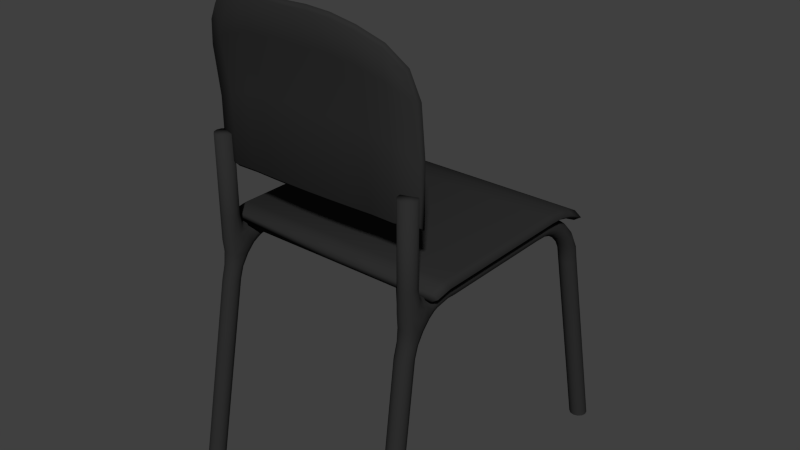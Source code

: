 # Source: Chair.blend  (saved by Blender 2.73.0; exported with 4.5.12 LTS)
import bpy
from mathutils import Matrix  # noqa: F401  (used for matrix-valued properties, if any)

bpy.ops.wm.read_factory_settings(use_empty=True)
scene = bpy.context.scene
scene.name = 'Scene'

# ---- collections
col_collection_1 = bpy.data.collections.new('Collection 1'); scene.collection.children.link(col_collection_1)

# ---- materials (node trees are filled in below, after node groups)
mat_material_001 = bpy.data.materials.new('Material.001')
mat_material_001.alpha_threshold = 0.0
mat_material_001.use_transparent_shadow = False
mat_material_001.diffuse_color = (0.02721, 0.02721, 0.02721, 1.0)
mat_material_001.roughness = 0.5

# ---- material node trees

# ---- world
world_world = bpy.data.worlds.new('World'); scene.world = world_world
world_world.color = (0.05088, 0.05088, 0.05088)
world_world.use_sun_shadow = False
world_world.sun_shadow_jitter_overblur = 0.0
world_world.cycles.sampling_method = 'MANUAL'
world_world.cycles.sample_map_resolution = 256

# ---- meshes
me_circle = bpy.data.meshes.new('Circle')
me_circle.from_pydata([(-0.2491, -1.522e-05, -0.3412), (-0.2587, -1.522e-05, -0.3387), (-0.2656, -1.522e-05, -0.3317), (-0.2681, -1.522e-05, -0.3222), (-0.2654, -1.522e-05, -0.3128), (-0.2585, -1.522e-05, -0.306), (-0.2491, -1.522e-05, -0.3035), (-0.2398, -1.522e-05, -0.306), (-0.233, -1.522e-05, -0.3128), (-0.2304, -1.522e-05, -0.3222), (-0.2329, -1.522e-05, -0.3316), (-0.2397, -1.522e-05, -0.3386), (-0.2227, 0.3985, -0.2888), (-0.2322, 0.3985, -0.2862), (-0.239, 0.3988, -0.2793), (-0.2415, 0.3994, -0.2699), (-0.239, 0.4002, -0.2605), (-0.2321, 0.4008, -0.2536), (-0.2227, 0.4011, -0.251), (-0.2133, 0.4011, -0.2535), (-0.2064, 0.4007, -0.2604), (-0.2039, 0.4, -0.2699), (-0.2064, 0.3994, -0.2793), (-0.2133, 0.3988, -0.2862), (-0.2222, 0.4344, -0.2821), (-0.2317, 0.4338, -0.2796), (-0.2387, 0.4321, -0.2728), (-0.2412, 0.4299, -0.2636), (-0.2386, 0.4278, -0.2545), (-0.2318, 0.4263, -0.2479), (-0.2225, 0.4258, -0.2454), (-0.2131, 0.4263, -0.2479), (-0.2062, 0.4278, -0.2545), (-0.2036, 0.4299, -0.2636), (-0.206, 0.4321, -0.2728), (-0.2128, 0.4338, -0.2796), (-0.2205, 0.4666, -0.2666), (-0.2303, 0.4653, -0.2643), (-0.2375, 0.462, -0.2582), (-0.2402, 0.4574, -0.2499), (-0.2378, 0.453, -0.2417), (-0.231, 0.4499, -0.2356), (-0.2217, 0.4487, -0.2334), (-0.2123, 0.4499, -0.2356), (-0.2054, 0.453, -0.2417), (-0.2026, 0.4574, -0.2499), (-0.2048, 0.462, -0.2582), (-0.2114, 0.4653, -0.2643), (-0.2177, 0.4936, -0.2433), (-0.2272, 0.4919, -0.2414), (-0.234, 0.487, -0.2364), (-0.2375, 0.4805, -0.2296), (-0.2356, 0.4741, -0.2227), (-0.2291, 0.4695, -0.2177), (-0.22, 0.4678, -0.2159), (-0.2104, 0.4695, -0.2177), (-0.2033, 0.4741, -0.2227), (-0.2, 0.4805, -0.2296), (-0.2013, 0.487, -0.2364), (-0.2082, 0.4919, -0.2414), (-0.2177, 0.5138, -0.2138), (-0.2272, 0.5116, -0.2125), (-0.234, 0.5056, -0.2089), (-0.2365, 0.4975, -0.2039), (-0.2339, 0.4896, -0.199), (-0.227, 0.4838, -0.1953), (-0.2177, 0.4817, -0.194), (-0.2084, 0.4838, -0.1953), (-0.2015, 0.4896, -0.199), (-0.1989, 0.4975, -0.2039), (-0.2013, 0.5056, -0.2089), (-0.2082, 0.5116, -0.2125), (-0.2177, 0.5256, -0.1801), (-0.2272, 0.5231, -0.1794), (-0.234, 0.5164, -0.1774), (-0.2365, 0.5073, -0.1747), (-0.2339, 0.4984, -0.172), (-0.227, 0.4919, -0.17), (-0.2177, 0.4895, -0.1692), (-0.2084, 0.4919, -0.17), (-0.2015, 0.4984, -0.172), (-0.1989, 0.5073, -0.1747), (-0.2013, 0.5164, -0.1774), (-0.2082, 0.5231, -0.1794), (-0.2177, 0.5282, -0.1437), (-0.2271, 0.5257, -0.1438), (-0.234, 0.5188, -0.1439), (-0.2365, 0.5094, -0.144), (-0.234, 0.5, -0.1441), (-0.2271, 0.4931, -0.1442), (-0.2177, 0.4906, -0.1442), (-0.2083, 0.4931, -0.1442), (-0.2014, 0.5, -0.1441), (-0.1989, 0.5094, -0.144), (-0.2014, 0.5188, -0.1439), (-0.2083, 0.5257, -0.1438), (-0.2177, 0.5282, 0.1213), (-0.2271, 0.5257, 0.1213), (-0.234, 0.5188, 0.1214), (-0.2365, 0.5094, 0.1213), (-0.234, 0.5001, 0.1212), (-0.2271, 0.4932, 0.1211), (-0.2177, 0.4906, 0.121), (-0.2082, 0.4932, 0.1211), (-0.2014, 0.5001, 0.1212), (-0.1989, 0.5094, 0.1213), (-0.2014, 0.5188, 0.1214), (-0.2083, 0.5257, 0.1213), (-0.2177, 0.5283, 0.1557), (-0.2272, 0.5259, 0.155), (-0.2341, 0.5192, 0.1528), (-0.2365, 0.5102, 0.1498), (-0.2339, 0.5013, 0.1466), (-0.2271, 0.4949, 0.1442), (-0.2177, 0.4925, 0.1432), (-0.2083, 0.4949, 0.1442), (-0.2015, 0.5013, 0.1466), (-0.1989, 0.5102, 0.1498), (-0.2013, 0.5192, 0.1528), (-0.2082, 0.5259, 0.155), (-0.2177, 0.5207, 0.1881), (-0.2272, 0.5177, 0.1888), (-0.2341, 0.5117, 0.1884), (-0.2365, 0.5038, 0.1847), (-0.2339, 0.496, 0.1773), (-0.2271, 0.4904, 0.17), (-0.2177, 0.4884, 0.1667), (-0.2083, 0.4904, 0.17), (-0.2015, 0.496, 0.1773), (-0.1989, 0.5038, 0.1847), (-0.2013, 0.5117, 0.1884), (-0.2082, 0.5177, 0.1888), (-0.2177, 0.5048, 0.2572), (-0.2272, 0.5048, 0.2547), (-0.2341, 0.5048, 0.2478), (-0.2365, 0.4904, 0.2049), (-0.2339, 0.4843, 0.1982), (-0.2271, 0.4799, 0.1915), (-0.2177, 0.4783, 0.1882), (-0.2083, 0.4799, 0.1915), (-0.2015, 0.4843, 0.1982), (-0.1989, 0.4904, 0.2049), (-0.2013, 0.5048, 0.2478), (-0.2082, 0.5048, 0.2547), (-0.2177, 0.4796, 0.2541), (-0.2272, 0.4784, 0.2518), (-0.2341, 0.4752, 0.2456), (-0.2365, 0.471, 0.2235), (-0.2339, 0.4669, 0.215), (-0.2271, 0.4641, 0.2087), (-0.2177, 0.4631, 0.2063), (-0.2083, 0.4641, 0.2087), (-0.2015, 0.4669, 0.215), (-0.1989, 0.471, 0.2235), (-0.2013, 0.4752, 0.2456), (-0.2082, 0.4784, 0.2518), (-0.2177, 0.4507, 0.2572), (-0.2272, 0.4502, 0.2547), (-0.2341, 0.4487, 0.2478), (-0.2365, 0.4468, 0.2385), (-0.2339, 0.4451, 0.2293), (-0.2271, 0.444, 0.2224), (-0.2177, 0.4436, 0.2199), (-0.2083, 0.444, 0.2224), (-0.2015, 0.4451, 0.2293), (-0.1989, 0.4468, 0.2385), (-0.2013, 0.4487, 0.2478), (-0.2082, 0.4502, 0.2547), (-0.2177, 0.4179, 0.266), (-0.2272, 0.418, 0.2634), (-0.234, 0.4186, 0.2564), (-0.2365, 0.4195, 0.2469), (-0.2339, 0.4204, 0.2375), (-0.2271, 0.4213, 0.2305), (-0.2177, 0.4216, 0.228), (-0.2083, 0.4214, 0.2305), (-0.2014, 0.4206, 0.2375), (-0.1989, 0.4197, 0.2469), (-0.2014, 0.4188, 0.2564), (-0.2082, 0.4182, 0.2634), (-0.2297, 0.0008908, 0.336), (-0.2392, 0.0008908, 0.3335), (-0.2461, 0.0008908, 0.3264), (-0.2485, 0.0008908, 0.3169), (-0.2459, 0.0008908, 0.3075), (-0.239, 0.0008908, 0.3007), (-0.2297, 0.0008908, 0.2982), (-0.2203, 0.0008908, 0.3007), (-0.2135, 0.0008908, 0.3076), (-0.2109, 0.0008908, 0.3169), (-0.2133, 0.0008908, 0.3264), (-0.2202, 0.0008908, 0.3334), (-0.2177, 0.7234, 0.2572), (-0.2272, 0.7234, 0.2547), (-0.2341, 0.7234, 0.2478), (-0.2365, 0.7234, 0.2385), (-0.2339, 0.7234, 0.2293), (-0.2271, 0.7234, 0.2224), (-0.2177, 0.7234, 0.2199), (-0.2083, 0.7234, 0.2224), (-0.2015, 0.7234, 0.2293), (-0.1989, 0.7234, 0.2385), (-0.2013, 0.7234, 0.2478), (-0.2082, 0.7234, 0.2547), (-0.1989, 0.5168, 0.2337), (-0.2015, 0.5244, 0.225), (-0.2082, 0.5323, 0.2186), (-0.2175, 0.5341, 0.2161), (-0.2269, 0.5326, 0.2183), (-0.2339, 0.5251, 0.2246), (-0.2368, 0.5176, 0.2332), (-0.2082, 0.5266, 0.2061), (-0.2177, 0.5292, 0.2078), (-0.2013, 0.5126, 0.2033), (-0.1989, 0.4999, 0.1934), (-0.2015, 0.4927, 0.1855), (-0.2083, 0.4874, 0.1773), (-0.2177, 0.4855, 0.1731), (-0.2271, 0.4874, 0.1773), (-0.2339, 0.4927, 0.1855), (-0.2365, 0.4999, 0.1934), (-0.2341, 0.5125, 0.2034), (-0.2272, 0.5265, 0.2061), (-0.2414, 0.4976, 0.2264), (-0.194, 0.4976, 0.2264), (-0.2082, 0.5294, 0.2123), (-0.2353, 0.4731, 0.2345), (-0.2001, 0.4731, 0.2345), (-0.2353, 0.4477, 0.2432), (-0.2001, 0.4477, 0.2432), (-0.2353, 0.419, 0.2517), (-0.2001, 0.4192, 0.2517), (-0.2473, 0.0008908, 0.3217), (-0.2121, 0.0008908, 0.3216), (-0.2176, 0.5317, 0.2119), (-0.2271, 0.5295, 0.2122), (-0.234, 0.5188, 0.214), (-0.2376, 0.5088, 0.2133), (-0.2014, 0.5185, 0.2142), (-0.1979, 0.5084, 0.2136), (-0.1989, 0.5572, 0.2385), (-0.2015, 0.5572, 0.2293), (-0.2083, 0.5572, 0.2224), (-0.2177, 0.5572, 0.2199), (-0.2271, 0.5572, 0.2224), (-0.2339, 0.5572, 0.2293), (-0.2365, 0.5572, 0.2385), (-0.2272, 0.5572, 0.2547), (-0.2177, 0.5572, 0.2572), (-0.2013, 0.5572, 0.2478), (-0.2082, 0.5572, 0.2547), (-0.2341, 0.5572, 0.2478), (-0.2421, 0.5015, -0.2511), (-0.2421, 0.5173, -0.2189), (-0.2421, 0.5265, -0.184), (-0.2421, 0.5285, -0.1461), (-0.2421, 0.5285, 0.1353), (-0.2421, 0.5286, 0.1712), (-0.2419, 0.5229, 0.2064), (-0.2418, 0.5112, -0.2581), (0.0, 0.5172, -0.2189), (0.0, 0.5264, -0.184), (0.0, 0.5284, -0.1461), (-0.242, 0.5228, -0.2519), (-0.242, 0.539, -0.2203), (-0.2421, 0.5483, -0.1845), (-0.2421, 0.5504, -0.1462), (-0.2421, 0.5504, 0.1353), (-0.2421, 0.5505, 0.1715), (-0.2419, 0.544, 0.2066), (0.0, 0.5111, -0.2582), (0.0, 0.5229, -0.2519), (0.0, 0.539, -0.2203), (0.0, 0.5505, 0.1353), (0.0, 0.5506, 0.1715), (0.0, 0.5335, 0.2072), (-0.2571, 0.5334, 0.2063), (-0.2574, 0.5396, 0.1713), (-0.2574, 0.5395, 0.1353), (-0.2574, 0.5395, -0.1461), (-0.2574, 0.5375, -0.1843), (-0.2574, 0.5282, -0.2197), (-0.2572, 0.5121, -0.2513), (-0.2174, 0.9376, 0.2467), (-0.2315, 0.6693, 0.2251), (-0.04839, 0.6731, 0.2465), (-0.09416, 0.6724, 0.2442), (-0.1399, 0.6707, 0.24), (-0.1857, 0.6693, 0.239), (-0.1857, 0.9737, 0.2633), (-0.1399, 0.9946, 0.2746), (-0.09416, 1.006, 0.2805), (-0.04839, 1.01, 0.2833), (-0.2315, 0.8863, 0.2365), (0.0, 0.9459, 0.2757), (-0.1857, 0.9169, 0.2577), (-0.1399, 0.9338, 0.2673), (-0.09416, 0.943, 0.2725), (-0.04839, 0.946, 0.2751), (-0.2151, 0.9389, 0.233), (-0.2292, 0.6693, 0.2113), (0.0, 1.011, 0.2704), (0.0, 0.6733, 0.2335), (-0.04617, 0.6731, 0.2328), (-0.09194, 0.6724, 0.2305), (-0.1377, 0.6708, 0.2262), (-0.1835, 0.6693, 0.2254), (-0.1835, 0.9754, 0.2496), (-0.1377, 0.9963, 0.2609), (-0.09194, 1.008, 0.2668), (-0.04617, 1.011, 0.2696), (-0.2292, 0.8863, 0.2223), (0.0, 0.9468, 0.2621), (-0.1835, 0.918, 0.244), (-0.1377, 0.9348, 0.2536), (-0.09194, 0.944, 0.2588), (-0.04617, 0.9468, 0.2614), (0.0, 0.6661, 0.2409), (-0.2357, 0.6621, 0.2173), (-0.2357, 0.8878, 0.228), (-0.09205, 1.014, 0.275), (-0.04417, 1.018, 0.2779), (-0.1399, 1.002, 0.2687), (-0.1878, 0.98, 0.2569), (-0.2209, 0.9421, 0.2394), (-0.1399, 0.6635, 0.2332), (-0.1878, 0.6621, 0.2323), (-0.09205, 0.6652, 0.2377), (-0.04417, 0.6659, 0.2401), (-0.1857, 0.8072, 0.2424), (-0.1399, 0.8191, 0.2458), (-0.09416, 0.8256, 0.2508), (-0.04839, 0.8277, 0.2533), (-0.2315, 0.7857, 0.2253), (-0.1835, 0.808, 0.2287), (-0.1377, 0.8198, 0.2321), (-0.09194, 0.8263, 0.237), (-0.04617, 0.8283, 0.2395), (-0.2292, 0.7857, 0.2113), (0.0, 0.8283, 0.2403), (-0.2357, 0.7846, 0.217), (0.2491, -1.522e-05, -0.3412), (0.2587, -1.522e-05, -0.3387), (0.2656, -1.522e-05, -0.3317), (0.2681, -1.522e-05, -0.3222), (0.2654, -1.522e-05, -0.3128), (0.2585, -1.522e-05, -0.306), (0.2491, -1.522e-05, -0.3035), (0.2398, -1.522e-05, -0.306), (0.233, -1.522e-05, -0.3128), (0.2304, -1.522e-05, -0.3222), (0.2329, -1.522e-05, -0.3316), (0.2397, -1.522e-05, -0.3386), (0.2227, 0.3985, -0.2888), (0.2322, 0.3985, -0.2862), (0.239, 0.3988, -0.2793), (0.2415, 0.3994, -0.2699), (0.239, 0.4002, -0.2605), (0.2321, 0.4008, -0.2536), (0.2227, 0.4011, -0.251), (0.2133, 0.4011, -0.2535), (0.2064, 0.4007, -0.2604), (0.2039, 0.4, -0.2699), (0.2064, 0.3994, -0.2793), (0.2133, 0.3988, -0.2862), (0.2222, 0.4344, -0.2821), (0.2317, 0.4338, -0.2796), (0.2387, 0.4321, -0.2728), (0.2412, 0.4299, -0.2636), (0.2386, 0.4278, -0.2545), (0.2318, 0.4263, -0.2479), (0.2225, 0.4258, -0.2454), (0.2131, 0.4263, -0.2479), (0.2062, 0.4278, -0.2545), (0.2036, 0.4299, -0.2636), (0.206, 0.4321, -0.2728), (0.2128, 0.4338, -0.2796), (0.2205, 0.4666, -0.2666), (0.2303, 0.4653, -0.2643), (0.2375, 0.462, -0.2582), (0.2402, 0.4574, -0.2499), (0.2378, 0.453, -0.2417), (0.231, 0.4499, -0.2356), (0.2217, 0.4487, -0.2334), (0.2123, 0.4499, -0.2356), (0.2054, 0.453, -0.2417), (0.2026, 0.4574, -0.2499), (0.2048, 0.462, -0.2582), (0.2114, 0.4653, -0.2643), (0.2177, 0.4936, -0.2433), (0.2272, 0.4919, -0.2414), (0.234, 0.487, -0.2364), (0.2375, 0.4805, -0.2296), (0.2356, 0.4741, -0.2227), (0.2291, 0.4695, -0.2177), (0.22, 0.4678, -0.2159), (0.2104, 0.4695, -0.2177), (0.2033, 0.4741, -0.2227), (0.2, 0.4805, -0.2296), (0.2013, 0.487, -0.2364), (0.2082, 0.4919, -0.2414), (0.2177, 0.5138, -0.2138), (0.2272, 0.5116, -0.2125), (0.234, 0.5056, -0.2089), (0.2365, 0.4975, -0.2039), (0.2339, 0.4896, -0.199), (0.227, 0.4838, -0.1953), (0.2177, 0.4817, -0.194), (0.2084, 0.4838, -0.1953), (0.2015, 0.4896, -0.199), (0.1989, 0.4975, -0.2039), (0.2013, 0.5056, -0.2089), (0.2082, 0.5116, -0.2125), (0.2177, 0.5256, -0.1801), (0.2272, 0.5231, -0.1794), (0.234, 0.5164, -0.1774), (0.2365, 0.5073, -0.1747), (0.2339, 0.4984, -0.172), (0.227, 0.4919, -0.17), (0.2177, 0.4895, -0.1692), (0.2084, 0.4919, -0.17), (0.2015, 0.4984, -0.172), (0.1989, 0.5073, -0.1747), (0.2013, 0.5164, -0.1774), (0.2082, 0.5231, -0.1794), (0.2177, 0.5282, -0.1437), (0.2271, 0.5257, -0.1438), (0.234, 0.5188, -0.1439), (0.2365, 0.5094, -0.144), (0.234, 0.5, -0.1441), (0.2271, 0.4931, -0.1442), (0.2177, 0.4906, -0.1442), (0.2083, 0.4931, -0.1442), (0.2014, 0.5, -0.1441), (0.1989, 0.5094, -0.144), (0.2014, 0.5188, -0.1439), (0.2083, 0.5257, -0.1438), (0.2177, 0.5282, 0.1213), (0.2271, 0.5257, 0.1213), (0.234, 0.5188, 0.1214), (0.2365, 0.5094, 0.1213), (0.234, 0.5001, 0.1212), (0.2271, 0.4932, 0.1211), (0.2177, 0.4906, 0.121), (0.2082, 0.4932, 0.1211), (0.2014, 0.5001, 0.1212), (0.1989, 0.5094, 0.1213), (0.2014, 0.5188, 0.1214), (0.2083, 0.5257, 0.1213), (0.2177, 0.5283, 0.1557), (0.2272, 0.5259, 0.155), (0.2341, 0.5192, 0.1528), (0.2365, 0.5102, 0.1498), (0.2339, 0.5013, 0.1466), (0.2271, 0.4949, 0.1442), (0.2177, 0.4925, 0.1432), (0.2083, 0.4949, 0.1442), (0.2015, 0.5013, 0.1466), (0.1989, 0.5102, 0.1498), (0.2013, 0.5192, 0.1528), (0.2082, 0.5259, 0.155), (0.2177, 0.5207, 0.1881), (0.2272, 0.5177, 0.1888), (0.2341, 0.5117, 0.1884), (0.2365, 0.5038, 0.1847), (0.2339, 0.496, 0.1773), (0.2271, 0.4904, 0.17), (0.2177, 0.4884, 0.1667), (0.2083, 0.4904, 0.17), (0.2015, 0.496, 0.1773), (0.1989, 0.5038, 0.1847), (0.2013, 0.5117, 0.1884), (0.2082, 0.5177, 0.1888), (0.2177, 0.5048, 0.2572), (0.2272, 0.5048, 0.2547), (0.2341, 0.5048, 0.2478), (0.2365, 0.4904, 0.2049), (0.2339, 0.4843, 0.1982), (0.2271, 0.4799, 0.1915), (0.2177, 0.4783, 0.1882), (0.2083, 0.4799, 0.1915), (0.2015, 0.4843, 0.1982), (0.1989, 0.4904, 0.2049), (0.2013, 0.5048, 0.2478), (0.2082, 0.5048, 0.2547), (0.2177, 0.4796, 0.2541), (0.2272, 0.4784, 0.2518), (0.2341, 0.4752, 0.2456), (0.2365, 0.471, 0.2235), (0.2339, 0.4669, 0.215), (0.2271, 0.4641, 0.2087), (0.2177, 0.4631, 0.2063), (0.2083, 0.4641, 0.2087), (0.2015, 0.4669, 0.215), (0.1989, 0.471, 0.2235), (0.2013, 0.4752, 0.2456), (0.2082, 0.4784, 0.2518), (0.2177, 0.4507, 0.2572), (0.2272, 0.4502, 0.2547), (0.2341, 0.4487, 0.2478), (0.2365, 0.4468, 0.2385), (0.2339, 0.4451, 0.2293), (0.2271, 0.444, 0.2224), (0.2177, 0.4436, 0.2199), (0.2083, 0.444, 0.2224), (0.2015, 0.4451, 0.2293), (0.1989, 0.4468, 0.2385), (0.2013, 0.4487, 0.2478), (0.2082, 0.4502, 0.2547), (0.2177, 0.4179, 0.266), (0.2272, 0.418, 0.2634), (0.234, 0.4186, 0.2564), (0.2365, 0.4195, 0.2469), (0.2339, 0.4204, 0.2375), (0.2271, 0.4213, 0.2305), (0.2177, 0.4216, 0.228), (0.2083, 0.4214, 0.2305), (0.2014, 0.4206, 0.2375), (0.1989, 0.4197, 0.2469), (0.2014, 0.4188, 0.2564), (0.2082, 0.4182, 0.2634), (0.2297, 0.0008908, 0.336), (0.2392, 0.0008908, 0.3335), (0.2461, 0.0008908, 0.3264), (0.2485, 0.0008908, 0.3169), (0.2459, 0.0008908, 0.3075), (0.239, 0.0008908, 0.3007), (0.2297, 0.0008908, 0.2982), (0.2203, 0.0008908, 0.3007), (0.2135, 0.0008908, 0.3076), (0.2109, 0.0008908, 0.3169), (0.2133, 0.0008908, 0.3264), (0.2202, 0.0008908, 0.3334), (0.2177, 0.7234, 0.2572), (0.2272, 0.7234, 0.2547), (0.2341, 0.7234, 0.2478), (0.2365, 0.7234, 0.2385), (0.2339, 0.7234, 0.2293), (0.2271, 0.7234, 0.2224), (0.2177, 0.7234, 0.2199), (0.2083, 0.7234, 0.2224), (0.2015, 0.7234, 0.2293), (0.1989, 0.7234, 0.2385), (0.2013, 0.7234, 0.2478), (0.2082, 0.7234, 0.2547), (0.1989, 0.5168, 0.2337), (0.2015, 0.5244, 0.225), (0.2082, 0.5323, 0.2186), (0.2175, 0.5341, 0.2161), (0.2269, 0.5326, 0.2183), (0.2339, 0.5251, 0.2246), (0.2368, 0.5176, 0.2332), (0.2082, 0.5266, 0.2061), (0.2177, 0.5292, 0.2078), (0.2013, 0.5126, 0.2033), (0.1989, 0.4999, 0.1934), (0.2015, 0.4927, 0.1855), (0.2083, 0.4874, 0.1773), (0.2177, 0.4855, 0.1731), (0.2271, 0.4874, 0.1773), (0.2339, 0.4927, 0.1855), (0.2365, 0.4999, 0.1934), (0.2341, 0.5125, 0.2034), (0.2272, 0.5265, 0.2061), (0.2414, 0.4976, 0.2264), (0.194, 0.4976, 0.2264), (0.2082, 0.5294, 0.2123), (0.2353, 0.4731, 0.2345), (0.2001, 0.4731, 0.2345), (0.2353, 0.4477, 0.2432), (0.2001, 0.4477, 0.2432), (0.2353, 0.419, 0.2517), (0.2001, 0.4192, 0.2517), (0.2473, 0.0008908, 0.3217), (0.2121, 0.0008908, 0.3216), (0.2176, 0.5317, 0.2119), (0.2271, 0.5295, 0.2122), (0.234, 0.5188, 0.214), (0.2376, 0.5088, 0.2133), (0.2014, 0.5185, 0.2142), (0.1979, 0.5084, 0.2136), (0.1989, 0.5572, 0.2385), (0.2015, 0.5572, 0.2293), (0.2083, 0.5572, 0.2224), (0.2177, 0.5572, 0.2199), (0.2271, 0.5572, 0.2224), (0.2339, 0.5572, 0.2293), (0.2365, 0.5572, 0.2385), (0.2272, 0.5572, 0.2547), (0.2177, 0.5572, 0.2572), (0.2013, 0.5572, 0.2478), (0.2082, 0.5572, 0.2547), (0.2341, 0.5572, 0.2478), (0.2421, 0.5015, -0.2511), (0.2421, 0.5173, -0.2189), (0.2421, 0.5265, -0.184), (0.2421, 0.5285, -0.1461), (0.2421, 0.5285, 0.1353), (0.2421, 0.5286, 0.1712), (0.2419, 0.5229, 0.2064), (0.2418, 0.5112, -0.2581), (0.0, 0.5014, -0.251), (0.0, 0.5284, 0.1353), (0.0, 0.5285, 0.1711), (0.0, 0.5226, 0.2056), (0.242, 0.5228, -0.2519), (0.242, 0.539, -0.2203), (0.2421, 0.5483, -0.1845), (0.2421, 0.5504, -0.1462), (0.0, 0.5484, -0.1846), (0.0, 0.5505, -0.1462), (0.0, 0.5443, 0.2062), (0.2421, 0.5504, 0.1353), (0.2421, 0.5505, 0.1715), (0.2419, 0.544, 0.2066), (0.0, 1.009, 0.284), (0.0, 0.6733, 0.2473), (0.2571, 0.5334, 0.2063), (0.2574, 0.5396, 0.1713), (0.2574, 0.5395, 0.1353), (0.2574, 0.5395, -0.1461), (0.2574, 0.5375, -0.1843), (0.2574, 0.5282, -0.2197), (0.2572, 0.5121, -0.2513), (0.2174, 0.9376, 0.2467), (0.2315, 0.6693, 0.2251), (0.04839, 0.6731, 0.2465), (0.09416, 0.6724, 0.2442), (0.1399, 0.6707, 0.24), (0.1857, 0.6693, 0.239), (0.1857, 0.9737, 0.2633), (0.1399, 0.9946, 0.2746), (0.09416, 1.006, 0.2805), (0.04839, 1.01, 0.2833), (0.2315, 0.8863, 0.2365), (0.1857, 0.9169, 0.2577), (0.1399, 0.9338, 0.2673), (0.09416, 0.943, 0.2725), (0.04839, 0.946, 0.2751), (0.2151, 0.9389, 0.233), (0.2292, 0.6693, 0.2113), (0.04617, 0.6731, 0.2328), (0.09194, 0.6724, 0.2305), (0.1377, 0.6708, 0.2262), (0.1835, 0.6693, 0.2254), (0.1835, 0.9754, 0.2496), (0.1377, 0.9963, 0.2609), (0.09194, 1.008, 0.2668), (0.04617, 1.011, 0.2696), (0.2292, 0.8863, 0.2223), (0.1835, 0.918, 0.244), (0.1377, 0.9348, 0.2536), (0.0, 1.017, 0.2787), (0.09194, 0.944, 0.2588), (0.04617, 0.9468, 0.2614), (0.2357, 0.6621, 0.2173), (0.2357, 0.8878, 0.228), (0.0, 0.8276, 0.2539), (0.09205, 1.014, 0.275), (0.04417, 1.018, 0.2779), (0.1399, 1.002, 0.2687), (0.1878, 0.98, 0.2569), (0.2209, 0.9421, 0.2394), (0.1399, 0.6635, 0.2332), (0.1878, 0.6621, 0.2323), (0.09205, 0.6652, 0.2377), (0.04417, 0.6659, 0.2401), (0.1857, 0.8072, 0.2424), (0.1399, 0.8191, 0.2458), (0.09416, 0.8256, 0.2508), (0.04839, 0.8277, 0.2533), (0.2315, 0.7857, 0.2253), (0.1835, 0.808, 0.2287), (0.1377, 0.8198, 0.2321), (0.09194, 0.8263, 0.237), (0.04617, 0.8283, 0.2395), (0.2292, 0.7857, 0.2113), (0.2357, 0.7846, 0.217)], [], [(11, 0, 12, 23), (10, 11, 23, 22), (9, 10, 22, 21), (8, 9, 21, 20), (7, 8, 20, 19), (6, 7, 19, 18), (5, 6, 18, 17), (4, 5, 17, 16), (3, 4, 16, 15), (2, 3, 15, 14), (1, 2, 14, 13), (0, 1, 13, 12), (23, 12, 24, 35), (22, 23, 35, 34), (21, 22, 34, 33), (20, 21, 33, 32), (19, 20, 32, 31), (18, 19, 31, 30), (17, 18, 30, 29), (16, 17, 29, 28), (15, 16, 28, 27), (14, 15, 27, 26), (13, 14, 26, 25), (12, 13, 25, 24), (35, 24, 36, 47), (34, 35, 47, 46), (33, 34, 46, 45), (32, 33, 45, 44), (31, 32, 44, 43), (30, 31, 43, 42), (29, 30, 42, 41), (28, 29, 41, 40), (27, 28, 40, 39), (26, 27, 39, 38), (25, 26, 38, 37), (24, 25, 37, 36), (47, 36, 48, 59), (46, 47, 59, 58), (45, 46, 58, 57), (44, 45, 57, 56), (43, 44, 56, 55), (42, 43, 55, 54), (41, 42, 54, 53), (40, 41, 53, 52), (39, 40, 52, 51), (38, 39, 51, 50), (37, 38, 50, 49), (36, 37, 49, 48), (59, 48, 60, 71), (58, 59, 71, 70), (57, 58, 70, 69), (56, 57, 69, 68), (55, 56, 68, 67), (54, 55, 67, 66), (53, 54, 66, 65), (52, 53, 65, 64), (51, 52, 64, 63), (50, 51, 63, 62), (49, 50, 62, 61), (48, 49, 61, 60), (71, 60, 72, 83), (70, 71, 83, 82), (69, 70, 82, 81), (68, 69, 81, 80), (67, 68, 80, 79), (66, 67, 79, 78), (65, 66, 78, 77), (64, 65, 77, 76), (63, 64, 76, 75), (62, 63, 75, 74), (61, 62, 74, 73), (60, 61, 73, 72), (83, 72, 84, 95), (82, 83, 95, 94), (81, 82, 94, 93), (80, 81, 93, 92), (79, 80, 92, 91), (78, 79, 91, 90), (77, 78, 90, 89), (76, 77, 89, 88), (75, 76, 88, 87), (74, 75, 87, 86), (73, 74, 86, 85), (72, 73, 85, 84), (95, 84, 96, 107), (94, 95, 107, 106), (93, 94, 106, 105), (92, 93, 105, 104), (91, 92, 104, 103), (90, 91, 103, 102), (89, 90, 102, 101), (88, 89, 101, 100), (87, 88, 100, 99), (86, 87, 99, 98), (85, 86, 98, 97), (84, 85, 97, 96), (107, 96, 108, 119), (106, 107, 119, 118), (105, 106, 118, 117), (104, 105, 117, 116), (103, 104, 116, 115), (102, 103, 115, 114), (101, 102, 114, 113), (100, 101, 113, 112), (99, 100, 112, 111), (98, 99, 111, 110), (97, 98, 110, 109), (96, 97, 109, 108), (119, 108, 120, 131), (118, 119, 131, 130), (117, 118, 130, 129), (116, 117, 129, 128), (115, 116, 128, 127), (114, 115, 127, 126), (113, 114, 126, 125), (112, 113, 125, 124), (111, 112, 124, 123), (110, 111, 123, 122), (109, 110, 122, 121), (108, 109, 121, 120), (225, 206, 205, 238), (225, 234, 207, 206), (234, 235, 208, 207), (215, 214, 141, 140), (216, 215, 140, 139), (217, 216, 139, 138), (218, 217, 138, 137), (219, 218, 137, 136), (220, 219, 136, 135), (235, 222, 221, 236), (236, 221, 220, 237), (223, 134, 210, 237), (143, 132, 144, 155), (142, 143, 155, 154), (224, 142, 154, 227), (140, 141, 153, 152), (139, 140, 152, 151), (138, 139, 151, 150), (137, 138, 150, 149), (136, 137, 149, 148), (135, 136, 148, 147), (223, 135, 147, 226), (133, 134, 146, 145), (132, 133, 145, 144), (155, 144, 156, 167), (154, 155, 167, 166), (227, 154, 166, 229), (152, 153, 165, 164), (151, 152, 164, 163), (150, 151, 163, 162), (149, 150, 162, 161), (148, 149, 161, 160), (147, 148, 160, 159), (226, 147, 159, 228), (145, 146, 158, 157), (144, 145, 157, 156), (167, 156, 168, 179), (166, 167, 179, 178), (229, 166, 178, 231), (164, 165, 177, 176), (163, 164, 176, 175), (162, 163, 175, 174), (161, 162, 174, 173), (160, 161, 173, 172), (159, 160, 172, 171), (228, 159, 171, 230), (157, 158, 170, 169), (156, 157, 169, 168), (179, 168, 180, 191), (178, 179, 191, 190), (231, 178, 190, 233), (176, 177, 189, 188), (175, 176, 188, 187), (174, 175, 187, 186), (173, 174, 186, 185), (172, 173, 185, 184), (171, 172, 184, 183), (230, 171, 183, 232), (169, 170, 182, 181), (168, 169, 181, 180), (247, 248, 192, 193), (250, 249, 202, 203), (240, 241, 200, 201), (241, 242, 199, 200), (242, 243, 198, 199), (243, 244, 197, 198), (244, 245, 196, 197), (245, 246, 195, 196), (130, 131, 211, 213), (248, 250, 203, 192), (131, 120, 212, 211), (249, 240, 201, 202), (246, 251, 194, 195), (251, 247, 193, 194), (129, 130, 213, 214), (128, 129, 214, 215), (127, 128, 215, 216), (126, 127, 216, 217), (125, 126, 217, 218), (124, 125, 218, 219), (123, 124, 219, 220), (122, 123, 220, 221), (121, 122, 221, 222), (120, 121, 222, 212), (239, 214, 213, 238), (224, 239, 204, 142), (211, 225, 238, 213), (211, 212, 234, 225), (212, 222, 235, 234), (208, 235, 236, 209), (209, 236, 237, 210), (135, 223, 237, 220), (141, 224, 227, 153), (134, 223, 226, 146), (153, 227, 229, 165), (146, 226, 228, 158), (165, 229, 231, 177), (158, 228, 230, 170), (177, 231, 233, 189), (170, 230, 232, 182), (204, 239, 238, 205), (141, 214, 239, 224), (133, 132, 248, 247), (143, 142, 249, 250), (204, 205, 241, 240), (205, 206, 242, 241), (206, 207, 243, 242), (207, 208, 244, 243), (208, 209, 245, 244), (209, 210, 246, 245), (132, 143, 250, 248), (142, 204, 240, 249), (210, 134, 251, 246), (134, 133, 247, 251), (255, 254, 261, 262), (254, 253, 260, 261), (259, 252, 282, 263), (268, 274, 273, 267), (264, 272, 271, 263), (263, 271, 270, 259), (277, 268, 267, 278), (279, 266, 265, 280), (281, 264, 263, 282), (276, 269, 268, 277), (278, 267, 266, 279), (280, 265, 264, 281), (257, 277, 278, 256), (255, 279, 280, 254), (253, 281, 282, 252), (258, 276, 277, 257), (256, 278, 279, 255), (254, 280, 281, 253), (193, 192, 203, 202, 201, 200, 199, 198, 197, 196, 195, 194), (600, 605, 623, 593), (293, 295, 289, 283), (295, 296, 290, 289), (296, 297, 291, 290), (297, 298, 292, 291), (333, 329, 295, 293), (329, 330, 296, 295), (330, 331, 297, 296), (331, 332, 298, 297), (316, 310, 301, 312), (311, 299, 307, 313), (313, 307, 308, 314), (314, 308, 309, 315), (315, 309, 310, 316), (337, 316, 312, 339), (338, 311, 313, 334), (334, 313, 314, 335), (335, 314, 315, 336), (336, 315, 316, 337), (340, 319, 311, 338), (320, 321, 310, 309), (322, 320, 309, 308), (323, 322, 308, 307), (324, 323, 307, 299), (325, 326, 306, 305), (327, 325, 305, 304), (328, 327, 304, 303), (317, 328, 303, 302), (326, 318, 300, 306), (319, 324, 299, 311), (333, 293, 319, 340), (291, 292, 321, 320), (290, 291, 320, 322), (289, 290, 322, 323), (283, 289, 323, 324), (287, 288, 326, 325), (286, 287, 325, 327), (285, 286, 327, 328), (604, 275, 276, 258), (270, 601, 252, 259), (288, 284, 318, 326), (293, 283, 324, 319), (275, 611, 269, 276), (284, 288, 329, 333), (288, 287, 330, 329), (287, 286, 331, 330), (286, 285, 332, 331), (303, 337, 339, 302), (300, 338, 334, 306), (306, 334, 335, 305), (305, 335, 336, 304), (304, 336, 337, 303), (318, 340, 338, 300), (284, 333, 340, 318), (342, 354, 355, 343), (341, 353, 354, 342), (343, 355, 356, 344), (344, 356, 357, 345), (345, 357, 358, 346), (346, 358, 359, 347), (347, 359, 360, 348), (348, 360, 361, 349), (349, 361, 362, 350), (350, 362, 363, 351), (351, 363, 364, 352), (352, 364, 353, 341), (354, 366, 367, 355), (353, 365, 366, 354), (355, 367, 368, 356), (356, 368, 369, 357), (357, 369, 370, 358), (358, 370, 371, 359), (359, 371, 372, 360), (360, 372, 373, 361), (361, 373, 374, 362), (362, 374, 375, 363), (363, 375, 376, 364), (364, 376, 365, 353), (366, 378, 379, 367), (365, 377, 378, 366), (367, 379, 380, 368), (368, 380, 381, 369), (369, 381, 382, 370), (370, 382, 383, 371), (371, 383, 384, 372), (372, 384, 385, 373), (373, 385, 386, 374), (374, 386, 387, 375), (375, 387, 388, 376), (376, 388, 377, 365), (378, 390, 391, 379), (377, 389, 390, 378), (379, 391, 392, 380), (380, 392, 393, 381), (381, 393, 394, 382), (382, 394, 395, 383), (383, 395, 396, 384), (384, 396, 397, 385), (385, 397, 398, 386), (386, 398, 399, 387), (387, 399, 400, 388), (388, 400, 389, 377), (390, 402, 403, 391), (389, 401, 402, 390), (391, 403, 404, 392), (392, 404, 405, 393), (393, 405, 406, 394), (394, 406, 407, 395), (395, 407, 408, 396), (396, 408, 409, 397), (397, 409, 410, 398), (398, 410, 411, 399), (399, 411, 412, 400), (400, 412, 401, 389), (402, 414, 415, 403), (401, 413, 414, 402), (403, 415, 416, 404), (404, 416, 417, 405), (405, 417, 418, 406), (406, 418, 419, 407), (407, 419, 420, 408), (408, 420, 421, 409), (409, 421, 422, 410), (410, 422, 423, 411), (411, 423, 424, 412), (412, 424, 413, 401), (414, 426, 427, 415), (413, 425, 426, 414), (415, 427, 428, 416), (416, 428, 429, 417), (417, 429, 430, 418), (418, 430, 431, 419), (419, 431, 432, 420), (420, 432, 433, 421), (421, 433, 434, 422), (422, 434, 435, 423), (423, 435, 436, 424), (424, 436, 425, 413), (426, 438, 439, 427), (425, 437, 438, 426), (427, 439, 440, 428), (428, 440, 441, 429), (429, 441, 442, 430), (430, 442, 443, 431), (431, 443, 444, 432), (432, 444, 445, 433), (433, 445, 446, 434), (434, 446, 447, 435), (435, 447, 448, 436), (436, 448, 437, 425), (438, 450, 451, 439), (437, 449, 450, 438), (439, 451, 452, 440), (440, 452, 453, 441), (441, 453, 454, 442), (442, 454, 455, 443), (443, 455, 456, 444), (444, 456, 457, 445), (445, 457, 458, 446), (446, 458, 459, 447), (447, 459, 460, 448), (448, 460, 449, 437), (450, 462, 463, 451), (449, 461, 462, 450), (451, 463, 464, 452), (452, 464, 465, 453), (453, 465, 466, 454), (454, 466, 467, 455), (455, 467, 468, 456), (456, 468, 469, 457), (457, 469, 470, 458), (458, 470, 471, 459), (459, 471, 472, 460), (460, 472, 461, 449), (565, 483, 545, 580), (469, 556, 555, 470), (467, 558, 557, 468), (500, 512, 513, 501), (498, 510, 511, 499), (520, 532, 521, 509), (572, 574, 531, 519), (516, 528, 529, 517), (514, 526, 527, 515), (464, 561, 560, 465), (461, 553, 563, 462), (463, 562, 561, 464), (561, 476, 477, 560), (576, 577, 562, 563), (591, 544, 543, 590), (560, 477, 478, 559), (559, 478, 479, 558), (558, 479, 480, 557), (557, 480, 481, 556), (556, 481, 482, 555), (575, 548, 549, 576), (509, 521, 522, 510), (566, 547, 548, 575), (566, 579, 546, 547), (478, 490, 491, 479), (477, 489, 490, 478), (584, 539, 538, 585), (479, 491, 492, 480), (480, 492, 493, 481), (481, 493, 494, 482), (565, 568, 495, 483), (483, 495, 496, 484), (484, 496, 485, 473), (582, 541, 540, 583), (564, 578, 551, 475), (577, 578, 561, 562), (492, 504, 505, 493), (491, 503, 504, 492), (589, 533, 544, 591), (493, 505, 506, 494), (568, 570, 507, 495), (495, 507, 508, 496), (496, 508, 497, 485), (473, 485, 486, 474), (474, 486, 487, 475), (586, 537, 536, 587), (564, 567, 488, 476), (476, 488, 489, 477), (570, 572, 519, 507), (505, 517, 518, 506), (592, 535, 534, 588), (507, 519, 520, 508), (508, 520, 509, 497), (485, 497, 498, 486), (486, 498, 499, 487), (567, 569, 500, 488), (488, 500, 501, 489), (590, 543, 542, 581), (489, 501, 502, 490), (490, 502, 503, 491), (484, 591, 590, 483), (550, 586, 587, 551), (482, 494, 568, 565), (494, 506, 570, 568), (506, 518, 572, 570), (518, 530, 574, 572), (545, 546, 579, 580), (474, 588, 589, 473), (502, 514, 515, 503), (473, 589, 591, 484), (503, 515, 516, 504), (547, 583, 584, 548), (475, 592, 588, 474), (501, 513, 514, 502), (569, 571, 512, 500), (497, 509, 510, 498), (519, 531, 532, 520), (517, 529, 530, 518), (515, 527, 528, 516), (513, 525, 526, 514), (512, 524, 525, 513), (571, 573, 524, 512), (510, 522, 523, 511), (549, 550, 577, 576), (552, 566, 575, 553), (552, 554, 579, 566), (468, 557, 556, 469), (466, 559, 558, 467), (465, 560, 559, 466), (462, 563, 562, 463), (580, 579, 554, 555), (581, 542, 541, 582), (588, 534, 533, 589), (585, 538, 537, 586), (583, 540, 539, 584), (472, 552, 553, 461), (471, 554, 552, 472), (470, 555, 554, 471), (587, 536, 535, 592), (553, 575, 576, 563), (550, 551, 578, 577), (545, 581, 582, 546), (548, 584, 585, 549), (476, 561, 578, 564), (475, 487, 567, 564), (487, 499, 569, 567), (499, 511, 571, 569), (511, 523, 573, 571), (482, 565, 580, 555), (549, 585, 586, 550), (546, 582, 583, 547), (483, 590, 581, 545), (551, 587, 592, 475), (618, 619, 612, 613), (649, 650, 645, 639), (621, 622, 606, 607), (635, 630, 631, 636), (667, 635, 636, 668), (650, 651, 646, 645), (595, 594, 622, 621), (636, 631, 632, 637), (668, 636, 637, 669), (634, 624, 630, 635), (671, 634, 635, 667), (534, 535, 536, 537, 538, 539, 540, 541, 542, 543, 544, 533), (637, 632, 633, 638), (669, 637, 638, 670), (504, 516, 517, 505), (265, 609, 272, 264), (651, 653, 647, 646), (653, 654, 648, 647), (676, 672, 650, 649), (266, 610, 609, 265), (625, 655, 677, 671), (629, 667, 668, 628), (627, 669, 670, 626), (640, 644, 672, 676), (267, 273, 610, 266), (673, 674, 653, 651), (674, 675, 654, 653), (677, 676, 649, 656), (658, 647, 648, 659), (269, 611, 274, 268), (663, 643, 644, 664), (666, 641, 642, 665), (664, 644, 640, 655), (671, 677, 656, 634), (627, 665, 663, 628), (629, 664, 655, 625), (253, 252, 601, 260), (256, 255, 262, 602), (626, 666, 665, 627), (632, 658, 659, 633), (661, 645, 646, 660), (656, 649, 639, 662), (631, 660, 658, 632), (624, 662, 661, 630), (257, 256, 602, 603), (662, 639, 645, 661), (628, 663, 664, 629), (630, 661, 660, 631), (643, 642, 674, 673), (655, 640, 676, 677), (628, 668, 669, 627), (642, 641, 675, 674), (258, 257, 603, 604), (298, 294, 615, 292), (332, 657, 294, 298), (321, 652, 301, 310), (616, 285, 328, 317), (292, 615, 652, 321), (285, 616, 657, 332), (672, 673, 651, 650), (644, 643, 673, 672), (660, 646, 647, 658), (634, 656, 662, 624), (665, 642, 643, 663), (625, 671, 667, 629), (596, 595, 621, 620), (594, 593, 623, 622), (598, 597, 619, 618), (619, 620, 608, 612), (617, 618, 613, 614), (622, 623, 605, 606), (599, 598, 618, 617), (620, 621, 607, 608), (597, 596, 620, 619), (613, 612, 273, 274), (606, 605, 271, 272), (596, 262, 261, 595), (605, 600, 270, 271), (654, 312, 301, 648), (675, 339, 312, 654), (670, 638, 294, 657), (607, 606, 272, 609), (612, 608, 610, 273), (594, 260, 601, 593), (659, 648, 301, 652), (604, 599, 617, 275), (616, 317, 666, 626), (317, 302, 641, 666), (270, 600, 593, 601), (275, 617, 614, 611), (641, 302, 339, 675), (638, 633, 615, 294), (608, 607, 609, 610), (614, 613, 274, 611), (598, 603, 602, 597), (633, 659, 652, 615), (626, 670, 657, 616), (597, 602, 262, 596), (599, 604, 603, 598), (595, 261, 260, 594)])
me_circle.polygons.foreach_set('use_smooth', [True] * 640)
_uv = me_circle.uv_layers.new(name='UVMap')
_uv.uv.foreach_set('vector', [0.08094, 0.6854, 0.08035, 0.68, 0.3023, 0.678, 0.3031, 0.6832, 0.08174, 0.6908, 0.08094, 0.6854, 0.3031, 0.6832, 0.3044, 0.6883, 0.08255, 0.6961, 0.08174, 0.6908, 0.3044, 0.6883, 0.306, 0.6935, 0.08318, 0.7014, 0.08255, 0.6961, 0.306, 0.6935, 0.3075, 0.6989, 0.08347, 0.7067, 0.08318, 0.7014, 0.3075, 0.6989, 0.3085, 0.7044, 0.08336, 0.712, 0.08347, 0.7067, 0.3085, 0.7044, 0.3087, 0.71, 0.0829, 0.7173, 0.08336, 0.712, 0.3087, 0.71, 0.308, 0.7155, 0.08221, 0.7226, 0.0829, 0.7173, 0.308, 0.7155, 0.3065, 0.721, 0.08149, 0.7279, 0.08221, 0.7226, 0.3065, 0.721, 0.3049, 0.7263, 0.08094, 0.7332, 0.08149, 0.7279, 0.3049, 0.7263, 0.3035, 0.7317, 0.08073, 0.7387, 0.08094, 0.7332, 0.3035, 0.7317, 0.3027, 0.737, 0.08095, 0.7441, 0.08073, 0.7387, 0.3027, 0.737, 0.3026, 0.7422, 0.3031, 0.6832, 0.3023, 0.678, 0.3213, 0.6766, 0.3217, 0.6817, 0.3044, 0.6883, 0.3031, 0.6832, 0.3217, 0.6817, 0.3224, 0.6869, 0.306, 0.6935, 0.3044, 0.6883, 0.3224, 0.6869, 0.3231, 0.6922, 0.3075, 0.6989, 0.306, 0.6935, 0.3231, 0.6922, 0.3239, 0.6979, 0.3085, 0.7044, 0.3075, 0.6989, 0.3239, 0.6979, 0.3244, 0.7039, 0.3087, 0.71, 0.3085, 0.7044, 0.3244, 0.7039, 0.3245, 0.7101, 0.308, 0.7155, 0.3087, 0.71, 0.3245, 0.7101, 0.3241, 0.7162, 0.3065, 0.721, 0.308, 0.7155, 0.3241, 0.7162, 0.3233, 0.7221, 0.3049, 0.7263, 0.3065, 0.721, 0.3233, 0.7221, 0.3225, 0.7276, 0.3035, 0.7317, 0.3049, 0.7263, 0.3225, 0.7276, 0.3218, 0.7329, 0.3027, 0.737, 0.3035, 0.7317, 0.3218, 0.7329, 0.3214, 0.738, 0.3026, 0.7422, 0.3027, 0.737, 0.3214, 0.738, 0.3213, 0.743, 0.3217, 0.6817, 0.3213, 0.6766, 0.3395, 0.6765, 0.3399, 0.6814, 0.3224, 0.6869, 0.3217, 0.6817, 0.3399, 0.6814, 0.3404, 0.6864, 0.3231, 0.6922, 0.3224, 0.6869, 0.3404, 0.6864, 0.341, 0.6919, 0.3239, 0.6979, 0.3231, 0.6922, 0.341, 0.6919, 0.3415, 0.6977, 0.3244, 0.7039, 0.3239, 0.6979, 0.3415, 0.6977, 0.3418, 0.7039, 0.3245, 0.7101, 0.3244, 0.7039, 0.3418, 0.7039, 0.3417, 0.7102, 0.3241, 0.7162, 0.3245, 0.7101, 0.3417, 0.7102, 0.3412, 0.7165, 0.3233, 0.7221, 0.3241, 0.7162, 0.3412, 0.7165, 0.3404, 0.7224, 0.3225, 0.7276, 0.3233, 0.7221, 0.3404, 0.7224, 0.3397, 0.7279, 0.3218, 0.7329, 0.3225, 0.7276, 0.3397, 0.7279, 0.3393, 0.7332, 0.3214, 0.738, 0.3218, 0.7329, 0.3393, 0.7332, 0.3391, 0.7384, 0.3213, 0.743, 0.3214, 0.738, 0.3391, 0.7384, 0.3392, 0.7435, 0.3399, 0.6814, 0.3395, 0.6765, 0.3575, 0.6769, 0.3577, 0.6818, 0.3404, 0.6864, 0.3399, 0.6814, 0.3577, 0.6818, 0.3581, 0.6868, 0.341, 0.6919, 0.3404, 0.6864, 0.3581, 0.6868, 0.3586, 0.6919, 0.3415, 0.6977, 0.341, 0.6919, 0.3586, 0.6919, 0.359, 0.6977, 0.3418, 0.7039, 0.3415, 0.6977, 0.359, 0.6977, 0.3592, 0.7038, 0.3417, 0.7102, 0.3418, 0.7039, 0.3592, 0.7038, 0.3591, 0.7102, 0.3412, 0.7165, 0.3417, 0.7102, 0.3591, 0.7102, 0.3586, 0.7164, 0.3404, 0.7224, 0.3412, 0.7165, 0.3586, 0.7164, 0.3579, 0.7223, 0.3397, 0.7279, 0.3404, 0.7224, 0.3579, 0.7223, 0.3573, 0.728, 0.3393, 0.7332, 0.3397, 0.7279, 0.3573, 0.728, 0.357, 0.7336, 0.3391, 0.7384, 0.3393, 0.7332, 0.357, 0.7336, 0.3569, 0.7388, 0.3392, 0.7435, 0.3391, 0.7384, 0.3569, 0.7388, 0.3571, 0.7438, 0.3577, 0.6818, 0.3575, 0.6769, 0.3751, 0.6769, 0.3751, 0.6818, 0.3581, 0.6868, 0.3577, 0.6818, 0.3751, 0.6818, 0.3753, 0.6868, 0.3586, 0.6919, 0.3581, 0.6868, 0.3753, 0.6868, 0.3757, 0.692, 0.359, 0.6977, 0.3586, 0.6919, 0.3757, 0.692, 0.3761, 0.6976, 0.3592, 0.7038, 0.359, 0.6977, 0.3761, 0.6976, 0.3764, 0.7034, 0.3591, 0.7102, 0.3592, 0.7038, 0.3764, 0.7034, 0.3764, 0.7096, 0.3586, 0.7164, 0.3591, 0.7102, 0.3764, 0.7096, 0.376, 0.7158, 0.3579, 0.7223, 0.3586, 0.7164, 0.376, 0.7158, 0.3755, 0.7219, 0.3573, 0.728, 0.3579, 0.7223, 0.3755, 0.7219, 0.375, 0.7276, 0.357, 0.7336, 0.3573, 0.728, 0.375, 0.7276, 0.3748, 0.733, 0.3569, 0.7388, 0.357, 0.7336, 0.3748, 0.733, 0.3747, 0.738, 0.3571, 0.7438, 0.3569, 0.7388, 0.3747, 0.738, 0.3748, 0.743, 0.3751, 0.6818, 0.3751, 0.6769, 0.3927, 0.6776, 0.3925, 0.6825, 0.3753, 0.6868, 0.3751, 0.6818, 0.3925, 0.6825, 0.3925, 0.6875, 0.3757, 0.692, 0.3753, 0.6868, 0.3925, 0.6875, 0.3926, 0.6927, 0.3761, 0.6976, 0.3757, 0.692, 0.3926, 0.6927, 0.3929, 0.6981, 0.3764, 0.7034, 0.3761, 0.6976, 0.3929, 0.6981, 0.3931, 0.7039, 0.3764, 0.7096, 0.3764, 0.7034, 0.3931, 0.7039, 0.3931, 0.7098, 0.376, 0.7158, 0.3764, 0.7096, 0.3931, 0.7098, 0.393, 0.7158, 0.3755, 0.7219, 0.376, 0.7158, 0.393, 0.7158, 0.3926, 0.7216, 0.375, 0.7276, 0.3755, 0.7219, 0.3926, 0.7216, 0.3923, 0.7271, 0.3748, 0.733, 0.375, 0.7276, 0.3923, 0.7271, 0.3922, 0.7323, 0.3747, 0.738, 0.3748, 0.733, 0.3922, 0.7323, 0.3921, 0.7373, 0.3748, 0.743, 0.3747, 0.738, 0.3921, 0.7373, 0.3923, 0.7422, 0.3925, 0.6825, 0.3927, 0.6776, 0.4106, 0.679, 0.4103, 0.684, 0.3925, 0.6875, 0.3925, 0.6825, 0.4103, 0.684, 0.4098, 0.689, 0.3926, 0.6927, 0.3925, 0.6875, 0.4098, 0.689, 0.4093, 0.6941, 0.3929, 0.6981, 0.3926, 0.6927, 0.4093, 0.6941, 0.4087, 0.6993, 0.3931, 0.7039, 0.3929, 0.6981, 0.4087, 0.6993, 0.4084, 0.7046, 0.3931, 0.7098, 0.3931, 0.7039, 0.4084, 0.7046, 0.4082, 0.71, 0.393, 0.7158, 0.3931, 0.7098, 0.4082, 0.71, 0.4083, 0.7153, 0.3926, 0.7216, 0.393, 0.7158, 0.4083, 0.7153, 0.4086, 0.7206, 0.3923, 0.7271, 0.3926, 0.7216, 0.4086, 0.7206, 0.409, 0.7258, 0.3922, 0.7323, 0.3923, 0.7271, 0.409, 0.7258, 0.4095, 0.7309, 0.3921, 0.7373, 0.3922, 0.7323, 0.4095, 0.7309, 0.41, 0.736, 0.3923, 0.7422, 0.3921, 0.7373, 0.41, 0.736, 0.4102, 0.741, 0.4103, 0.684, 0.4106, 0.679, 0.5491, 0.6798, 0.5495, 0.6848, 0.4098, 0.689, 0.4103, 0.684, 0.5495, 0.6848, 0.5499, 0.6899, 0.4093, 0.6941, 0.4098, 0.689, 0.5499, 0.6899, 0.5503, 0.6951, 0.4087, 0.6993, 0.4093, 0.6941, 0.5503, 0.6951, 0.5505, 0.7003, 0.4084, 0.7046, 0.4087, 0.6993, 0.5505, 0.7003, 0.5506, 0.7056, 0.4082, 0.71, 0.4084, 0.7046, 0.5506, 0.7056, 0.5505, 0.7109, 0.4083, 0.7153, 0.4082, 0.71, 0.5505, 0.7109, 0.5505, 0.7161, 0.4086, 0.7206, 0.4083, 0.7153, 0.5505, 0.7161, 0.5504, 0.7214, 0.409, 0.7258, 0.4086, 0.7206, 0.5504, 0.7214, 0.5501, 0.7266, 0.4095, 0.7309, 0.409, 0.7258, 0.5501, 0.7266, 0.5497, 0.7318, 0.41, 0.736, 0.4095, 0.7309, 0.5497, 0.7318, 0.5492, 0.7369, 0.4102, 0.741, 0.41, 0.736, 0.5492, 0.7369, 0.5488, 0.7419, 0.5495, 0.6848, 0.5491, 0.6798, 0.5659, 0.6774, 0.5665, 0.6823, 0.5499, 0.6899, 0.5495, 0.6848, 0.5665, 0.6823, 0.5666, 0.6875, 0.5503, 0.6951, 0.5499, 0.6899, 0.5666, 0.6875, 0.5662, 0.6929, 0.5505, 0.7003, 0.5503, 0.6951, 0.5662, 0.6929, 0.5653, 0.6987, 0.5506, 0.7056, 0.5505, 0.7003, 0.5653, 0.6987, 0.5644, 0.7047, 0.5505, 0.7109, 0.5506, 0.7056, 0.5644, 0.7047, 0.5641, 0.7109, 0.5505, 0.7161, 0.5505, 0.7109, 0.5641, 0.7109, 0.5644, 0.7172, 0.5504, 0.7214, 0.5505, 0.7161, 0.5644, 0.7172, 0.5651, 0.7232, 0.5501, 0.7266, 0.5504, 0.7214, 0.5651, 0.7232, 0.5659, 0.729, 0.5497, 0.7318, 0.5501, 0.7266, 0.5659, 0.729, 0.5663, 0.7344, 0.5492, 0.7369, 0.5497, 0.7318, 0.5663, 0.7344, 0.5661, 0.7396, 0.5488, 0.7419, 0.5492, 0.7369, 0.5661, 0.7396, 0.5655, 0.7445, 0.5665, 0.6823, 0.5659, 0.6774, 0.5819, 0.6741, 0.585, 0.6784, 0.5666, 0.6875, 0.5665, 0.6823, 0.585, 0.6784, 0.5874, 0.6833, 0.5662, 0.6929, 0.5666, 0.6875, 0.5874, 0.6833, 0.5878, 0.6891, 0.5653, 0.6987, 0.5662, 0.6929, 0.5878, 0.6891, 0.5857, 0.6961, 0.5644, 0.7047, 0.5653, 0.6987, 0.5857, 0.6961, 0.5825, 0.7036, 0.5641, 0.7109, 0.5644, 0.7047, 0.5825, 0.7036, 0.5808, 0.711, 0.5644, 0.7172, 0.5641, 0.7109, 0.5808, 0.711, 0.5824, 0.7185, 0.5651, 0.7232, 0.5644, 0.7172, 0.5824, 0.7185, 0.5855, 0.7261, 0.5659, 0.729, 0.5651, 0.7232, 0.5855, 0.7261, 0.5876, 0.7331, 0.5663, 0.7344, 0.5659, 0.729, 0.5876, 0.7331, 0.587, 0.7389, 0.5661, 0.7396, 0.5663, 0.7344, 0.587, 0.7389, 0.5846, 0.7438, 0.5655, 0.7445, 0.5661, 0.7396, 0.5846, 0.7438, 0.5815, 0.748, 0.593, 0.6668, 0.5945, 0.6633, 0.6014, 0.6649, 0.5983, 0.6715, 0.593, 0.6668, 0.5888, 0.6647, 0.5895, 0.6627, 0.5945, 0.6633, 0.588, 0.7576, 0.5923, 0.7556, 0.5936, 0.7591, 0.5887, 0.7596, 0.5919, 0.6957, 0.5941, 0.6883, 0.604, 0.6893, 0.6029, 0.6958, 0.5883, 0.7036, 0.5919, 0.6957, 0.6029, 0.6958, 0.6007, 0.7034, 0.5861, 0.7111, 0.5883, 0.7036, 0.6007, 0.7034, 0.5993, 0.7111, 0.5883, 0.7186, 0.5861, 0.7111, 0.5993, 0.7111, 0.6006, 0.7189, 0.5917, 0.7266, 0.5883, 0.7186, 0.6006, 0.7189, 0.6027, 0.7266, 0.5938, 0.7339, 0.5917, 0.7266, 0.6027, 0.7266, 0.6038, 0.7331, 0.5923, 0.7556, 0.5908, 0.7523, 0.5945, 0.7443, 0.5977, 0.7509, 0.5977, 0.7509, 0.5945, 0.7443, 0.5938, 0.7339, 0.6012, 0.7456, 0.6113, 0.7453, 0.6176, 0.7566, 0.6071, 0.7569, 0.6012, 0.7456, 0.6218, 0.6625, 0.6255, 0.6593, 0.6337, 0.6682, 0.6311, 0.6726, 0.618, 0.6659, 0.6218, 0.6625, 0.6311, 0.6726, 0.6292, 0.6778, 0.6116, 0.6772, 0.618, 0.6659, 0.6292, 0.6778, 0.626, 0.6838, 0.6029, 0.6958, 0.604, 0.6893, 0.6224, 0.6903, 0.6206, 0.6968, 0.6007, 0.7034, 0.6029, 0.6958, 0.6206, 0.6968, 0.6189, 0.7038, 0.5993, 0.7111, 0.6007, 0.7034, 0.6189, 0.7038, 0.6183, 0.7113, 0.6006, 0.7189, 0.5993, 0.7111, 0.6183, 0.7113, 0.6189, 0.7187, 0.6027, 0.7266, 0.6006, 0.7189, 0.6189, 0.7187, 0.6204, 0.7257, 0.6038, 0.7331, 0.6027, 0.7266, 0.6204, 0.7257, 0.6222, 0.7323, 0.6113, 0.7453, 0.6038, 0.7331, 0.6222, 0.7323, 0.6257, 0.7388, 0.6214, 0.7599, 0.6176, 0.7566, 0.6289, 0.7447, 0.6307, 0.7499, 0.625, 0.7631, 0.6214, 0.7599, 0.6307, 0.7499, 0.6332, 0.7543, 0.6311, 0.6726, 0.6337, 0.6682, 0.6465, 0.675, 0.6449, 0.6801, 0.6292, 0.6778, 0.6311, 0.6726, 0.6449, 0.6801, 0.6431, 0.6856, 0.626, 0.6838, 0.6292, 0.6778, 0.6431, 0.6856, 0.6422, 0.6885, 0.6206, 0.6968, 0.6224, 0.6903, 0.6412, 0.6915, 0.6392, 0.6976, 0.6189, 0.7038, 0.6206, 0.6968, 0.6392, 0.6976, 0.6374, 0.7043, 0.6183, 0.7113, 0.6189, 0.7038, 0.6374, 0.7043, 0.6367, 0.7114, 0.6189, 0.7187, 0.6183, 0.7113, 0.6367, 0.7114, 0.6374, 0.7184, 0.6204, 0.7257, 0.6189, 0.7187, 0.6374, 0.7184, 0.6391, 0.7251, 0.6222, 0.7323, 0.6204, 0.7257, 0.6391, 0.7251, 0.641, 0.7313, 0.6257, 0.7388, 0.6222, 0.7323, 0.641, 0.7313, 0.6419, 0.7343, 0.6307, 0.7499, 0.6289, 0.7447, 0.6428, 0.7372, 0.6445, 0.7427, 0.6332, 0.7543, 0.6307, 0.7499, 0.6445, 0.7427, 0.646, 0.7477, 0.6449, 0.6801, 0.6465, 0.675, 0.6645, 0.6776, 0.6635, 0.6828, 0.6431, 0.6856, 0.6449, 0.6801, 0.6635, 0.6828, 0.6619, 0.688, 0.6422, 0.6885, 0.6431, 0.6856, 0.6619, 0.688, 0.6607, 0.6911, 0.6392, 0.6976, 0.6412, 0.6915, 0.6593, 0.6943, 0.6566, 0.6998, 0.6374, 0.7043, 0.6392, 0.6976, 0.6566, 0.6998, 0.6545, 0.7055, 0.6367, 0.7114, 0.6374, 0.7043, 0.6545, 0.7055, 0.6537, 0.7114, 0.6374, 0.7184, 0.6367, 0.7114, 0.6537, 0.7114, 0.6546, 0.7174, 0.6391, 0.7251, 0.6374, 0.7184, 0.6546, 0.7174, 0.6568, 0.7232, 0.641, 0.7313, 0.6391, 0.7251, 0.6568, 0.7232, 0.6595, 0.7287, 0.6419, 0.7343, 0.641, 0.7313, 0.6595, 0.7287, 0.6608, 0.732, 0.6445, 0.7427, 0.6428, 0.7372, 0.6619, 0.7351, 0.6633, 0.7404, 0.646, 0.7477, 0.6445, 0.7427, 0.6633, 0.7404, 0.6639, 0.7457, 0.6635, 0.6828, 0.6645, 0.6776, 0.8901, 0.6806, 0.8896, 0.6859, 0.6619, 0.688, 0.6635, 0.6828, 0.8896, 0.6859, 0.8888, 0.6911, 0.6607, 0.6911, 0.6619, 0.688, 0.8888, 0.6911, 0.8881, 0.695, 0.6566, 0.6998, 0.6593, 0.6943, 0.8873, 0.6989, 0.8865, 0.704, 0.6545, 0.7055, 0.6566, 0.6998, 0.8865, 0.704, 0.8859, 0.7091, 0.6537, 0.7114, 0.6545, 0.7055, 0.8859, 0.7091, 0.8858, 0.7142, 0.6546, 0.7174, 0.6537, 0.7114, 0.8858, 0.7142, 0.8861, 0.7193, 0.6568, 0.7232, 0.6546, 0.7174, 0.8861, 0.7193, 0.8867, 0.7244, 0.6595, 0.7287, 0.6568, 0.7232, 0.8867, 0.7244, 0.8875, 0.7295, 0.6608, 0.732, 0.6595, 0.7287, 0.8875, 0.7295, 0.8881, 0.7334, 0.6633, 0.7404, 0.6619, 0.7351, 0.8887, 0.7374, 0.8892, 0.7426, 0.6639, 0.7457, 0.6633, 0.7404, 0.8892, 0.7426, 0.8892, 0.7479, 0.6061, 0.7814, 0.6102, 0.784, 0.5696, 0.854, 0.5655, 0.8516, 0.6066, 0.6411, 0.6025, 0.6437, 0.5621, 0.5738, 0.5662, 0.5715, 0.5985, 0.6462, 0.5944, 0.6485, 0.5541, 0.5785, 0.5581, 0.5761, 0.5944, 0.6485, 0.5903, 0.6507, 0.5501, 0.5808, 0.5541, 0.5785, 0.5903, 0.6507, 0.5861, 0.6527, 0.546, 0.5831, 0.5501, 0.5808, 0.5854, 0.7698, 0.5897, 0.7718, 0.5492, 0.8423, 0.5452, 0.8399, 0.5897, 0.7718, 0.5939, 0.7739, 0.5533, 0.8446, 0.5492, 0.8423, 0.5939, 0.7739, 0.598, 0.7763, 0.5573, 0.8469, 0.5533, 0.8446, 0.5874, 0.6833, 0.585, 0.6784, 0.5913, 0.67, 0.5949, 0.678, 0.6106, 0.6385, 0.6066, 0.6411, 0.5662, 0.5715, 0.5703, 0.5691, 0.585, 0.6784, 0.5819, 0.6741, 0.5879, 0.6666, 0.5913, 0.67, 0.6025, 0.6437, 0.5985, 0.6462, 0.5581, 0.5761, 0.5621, 0.5738, 0.598, 0.7763, 0.602, 0.7788, 0.5614, 0.8493, 0.5573, 0.8469, 0.602, 0.7788, 0.6061, 0.7814, 0.5655, 0.8516, 0.5614, 0.8493, 0.5878, 0.6891, 0.5874, 0.6833, 0.5949, 0.678, 0.5941, 0.6883, 0.5857, 0.6961, 0.5878, 0.6891, 0.5941, 0.6883, 0.5919, 0.6957, 0.5825, 0.7036, 0.5857, 0.6961, 0.5919, 0.6957, 0.5883, 0.7036, 0.5808, 0.711, 0.5825, 0.7036, 0.5883, 0.7036, 0.5861, 0.7111, 0.5824, 0.7185, 0.5808, 0.711, 0.5861, 0.7111, 0.5883, 0.7186, 0.5855, 0.7261, 0.5824, 0.7185, 0.5883, 0.7186, 0.5917, 0.7266, 0.5876, 0.7331, 0.5855, 0.7261, 0.5917, 0.7266, 0.5938, 0.7339, 0.587, 0.7389, 0.5876, 0.7331, 0.5938, 0.7339, 0.5945, 0.7443, 0.5846, 0.7438, 0.587, 0.7389, 0.5945, 0.7443, 0.5908, 0.7523, 0.5815, 0.748, 0.5846, 0.7438, 0.5908, 0.7523, 0.5873, 0.7556, 0.6018, 0.6768, 0.5941, 0.6883, 0.5949, 0.678, 0.5983, 0.6715, 0.6116, 0.6772, 0.6018, 0.6768, 0.608, 0.6657, 0.618, 0.6659, 0.5913, 0.67, 0.593, 0.6668, 0.5983, 0.6715, 0.5949, 0.678, 0.5913, 0.67, 0.5879, 0.6666, 0.5888, 0.6647, 0.593, 0.6668, 0.5873, 0.7556, 0.5908, 0.7523, 0.5923, 0.7556, 0.588, 0.7576, 0.5936, 0.7591, 0.5923, 0.7556, 0.5977, 0.7509, 0.6005, 0.7576, 0.6005, 0.7576, 0.5977, 0.7509, 0.6012, 0.7456, 0.6071, 0.7569, 0.6038, 0.7331, 0.6113, 0.7453, 0.6012, 0.7456, 0.5938, 0.7339, 0.604, 0.6893, 0.6116, 0.6772, 0.626, 0.6838, 0.6224, 0.6903, 0.6176, 0.7566, 0.6113, 0.7453, 0.6257, 0.7388, 0.6289, 0.7447, 0.6224, 0.6903, 0.626, 0.6838, 0.6422, 0.6885, 0.6412, 0.6915, 0.6289, 0.7447, 0.6257, 0.7388, 0.6419, 0.7343, 0.6428, 0.7372, 0.6412, 0.6915, 0.6422, 0.6885, 0.6607, 0.6911, 0.6593, 0.6943, 0.6428, 0.7372, 0.6419, 0.7343, 0.6608, 0.732, 0.6619, 0.7351, 0.6593, 0.6943, 0.6607, 0.6911, 0.8881, 0.695, 0.8873, 0.6989, 0.6619, 0.7351, 0.6608, 0.732, 0.8881, 0.7334, 0.8887, 0.7374, 0.608, 0.6657, 0.6018, 0.6768, 0.5983, 0.6715, 0.6014, 0.6649, 0.604, 0.6893, 0.5941, 0.6883, 0.6018, 0.6768, 0.6116, 0.6772, 0.6214, 0.7599, 0.625, 0.7631, 0.6102, 0.784, 0.6061, 0.7814, 0.6218, 0.6625, 0.618, 0.6659, 0.6025, 0.6437, 0.6066, 0.6411, 0.608, 0.6657, 0.6014, 0.6649, 0.5944, 0.6485, 0.5985, 0.6462, 0.6014, 0.6649, 0.5945, 0.6633, 0.5903, 0.6507, 0.5944, 0.6485, 0.5945, 0.6633, 0.5895, 0.6627, 0.5861, 0.6527, 0.5903, 0.6507, 0.5887, 0.7596, 0.5936, 0.7591, 0.5897, 0.7718, 0.5854, 0.7698, 0.5936, 0.7591, 0.6005, 0.7576, 0.5939, 0.7739, 0.5897, 0.7718, 0.6005, 0.7576, 0.6071, 0.7569, 0.598, 0.7763, 0.5939, 0.7739, 0.6255, 0.6593, 0.6218, 0.6625, 0.6066, 0.6411, 0.6106, 0.6385, 0.618, 0.6659, 0.608, 0.6657, 0.5985, 0.6462, 0.6025, 0.6437, 0.6071, 0.7569, 0.6176, 0.7566, 0.602, 0.7788, 0.598, 0.7763, 0.6176, 0.7566, 0.6214, 0.7599, 0.6061, 0.7814, 0.602, 0.7788, 0.7557, 0.3281, 0.734, 0.3277, 0.7365, 0.1925, 0.7575, 0.1926, 0.734, 0.3277, 0.7135, 0.3251, 0.7168, 0.1925, 0.7365, 0.1925, 0.6896, 0.3181, 0.6954, 0.3184, 0.6906, 0.3282, 0.6831, 0.3193, 0.4437, 0.3235, 0.4441, 0.1919, 0.4643, 0.1919, 0.4637, 0.3255, 0.6645, 0.3226, 0.6631, 0.1923, 0.6831, 0.1924, 0.6831, 0.3193, 0.6831, 0.3193, 0.6831, 0.1924, 0.6906, 0.1924, 0.6896, 0.3181, 0.4415, 0.3346, 0.4437, 0.3235, 0.4637, 0.3255, 0.4631, 0.3363, 0.6236, 0.3362, 0.623, 0.3253, 0.6443, 0.3242, 0.6459, 0.3349, 0.668, 0.3332, 0.6645, 0.3226, 0.6831, 0.3193, 0.6906, 0.3282, 0.4201, 0.3297, 0.4253, 0.3206, 0.4437, 0.3235, 0.4415, 0.3346, 0.4631, 0.3363, 0.4637, 0.3255, 0.623, 0.3253, 0.6236, 0.3362, 0.6459, 0.3349, 0.6443, 0.3242, 0.6645, 0.3226, 0.668, 0.3332, 0.9348, 0.3241, 0.9365, 0.3349, 0.9153, 0.3364, 0.9148, 0.3257, 0.7557, 0.3281, 0.7559, 0.3388, 0.734, 0.3387, 0.734, 0.3277, 0.7135, 0.3251, 0.7125, 0.3364, 0.6906, 0.3282, 0.6954, 0.3184, 0.9526, 0.3188, 0.9576, 0.3283, 0.9365, 0.3349, 0.9348, 0.3241, 0.9148, 0.3257, 0.9153, 0.3364, 0.7559, 0.3388, 0.7557, 0.3281, 0.734, 0.3277, 0.734, 0.3387, 0.7125, 0.3364, 0.7135, 0.3251, 0.5655, 0.8516, 0.5696, 0.854, 0.572, 0.8582, 0.572, 0.8629, 0.5697, 0.8669, 0.5656, 0.8692, 0.5609, 0.8692, 0.5568, 0.8669, 0.5544, 0.8628, 0.5544, 0.8581, 0.5567, 0.854, 0.5608, 0.8516, 0.6902, 0.06669, 0.6836, 0.06547, 0.6912, 0.05666, 0.6959, 0.06644, 0.0627, 0.1942, 0.09609, 0.1978, 0.1106, 0.2184, 0.08615, 0.2178, 0.09609, 0.1978, 0.1204, 0.1959, 0.1291, 0.2185, 0.1106, 0.2184, 0.1204, 0.1959, 0.1411, 0.1946, 0.146, 0.2187, 0.1291, 0.2185, 0.1411, 0.1946, 0.1606, 0.1933, 0.1625, 0.2187, 0.146, 0.2187, 0.04114, 0.1311, 0.07542, 0.1376, 0.09609, 0.1978, 0.0627, 0.1942, 0.07542, 0.1376, 0.1039, 0.1381, 0.1204, 0.1959, 0.09609, 0.1978, 0.1039, 0.1381, 0.1304, 0.1371, 0.1411, 0.1946, 0.1204, 0.1959, 0.1304, 0.1371, 0.1556, 0.1355, 0.1606, 0.1933, 0.1411, 0.1946, 0.1607, 0.2518, 0.1631, 0.2261, 0.1807, 0.2263, 0.1804, 0.2528, 0.06343, 0.2524, 0.08564, 0.2286, 0.1103, 0.2257, 0.09621, 0.2476, 0.09621, 0.2476, 0.1103, 0.2257, 0.1292, 0.2256, 0.1204, 0.2489, 0.1204, 0.2489, 0.1292, 0.2256, 0.1464, 0.2257, 0.1411, 0.2503, 0.1411, 0.2503, 0.1464, 0.2257, 0.1631, 0.2261, 0.1607, 0.2518, 0.1549, 0.3095, 0.1607, 0.2518, 0.1804, 0.2528, 0.1797, 0.3108, 0.04385, 0.3123, 0.06343, 0.2524, 0.09621, 0.2476, 0.07621, 0.3063, 0.07621, 0.3063, 0.09621, 0.2476, 0.1204, 0.2489, 0.1041, 0.3062, 0.1041, 0.3062, 0.1204, 0.2489, 0.1411, 0.2503, 0.1301, 0.3076, 0.1301, 0.3076, 0.1411, 0.2503, 0.1607, 0.2518, 0.1549, 0.3095, 0.03825, 0.3113, 0.05921, 0.2488, 0.06343, 0.2524, 0.04385, 0.3123, 0.147, 0.2221, 0.1641, 0.2222, 0.1631, 0.2261, 0.1464, 0.2257, 0.1296, 0.2219, 0.147, 0.2221, 0.1464, 0.2257, 0.1292, 0.2256, 0.1107, 0.222, 0.1296, 0.2219, 0.1292, 0.2256, 0.1103, 0.2257, 0.08416, 0.2233, 0.1107, 0.222, 0.1103, 0.2257, 0.08564, 0.2286, 0.08706, 0.4025, 0.05484, 0.3983, 0.05889, 0.3919, 0.08922, 0.3961, 0.1183, 0.4063, 0.08706, 0.4025, 0.08922, 0.3961, 0.1188, 0.3997, 0.1496, 0.409, 0.1183, 0.4063, 0.1188, 0.3997, 0.1486, 0.4022, 0.1785, 0.4101, 0.1496, 0.409, 0.1486, 0.4022, 0.1786, 0.4034, 0.05484, 0.3983, 0.02407, 0.3854, 0.03033, 0.381, 0.05889, 0.3919, 0.05921, 0.2488, 0.08416, 0.2233, 0.08564, 0.2286, 0.06343, 0.2524, 0.04114, 0.1311, 0.0627, 0.1942, 0.05715, 0.1974, 0.03488, 0.1315, 0.146, 0.2187, 0.1625, 0.2187, 0.1641, 0.2222, 0.147, 0.2221, 0.1291, 0.2185, 0.146, 0.2187, 0.147, 0.2221, 0.1296, 0.2219, 0.1106, 0.2184, 0.1291, 0.2185, 0.1296, 0.2219, 0.1107, 0.222, 0.08615, 0.2178, 0.1106, 0.2184, 0.1107, 0.222, 0.08416, 0.2233, 0.09096, 0.04668, 0.06162, 0.05192, 0.05832, 0.04611, 0.0897, 0.04015, 0.1212, 0.04436, 0.09096, 0.04668, 0.0897, 0.04015, 0.1218, 0.03782, 0.1511, 0.04268, 0.1212, 0.04436, 0.1218, 0.03782, 0.1535, 0.03616, 0.9549, 0.193, 0.9615, 0.193, 0.9576, 0.3283, 0.9526, 0.3188, 0.6906, 0.1924, 0.6975, 0.1924, 0.6954, 0.3184, 0.6896, 0.3181, 0.06162, 0.05192, 0.03193, 0.0577, 0.02579, 0.05292, 0.05832, 0.04611, 0.0627, 0.1942, 0.08615, 0.2178, 0.08416, 0.2233, 0.05715, 0.1974, 0.4169, 0.1918, 0.4232, 0.1918, 0.4253, 0.3206, 0.4201, 0.3297, 0.03193, 0.0577, 0.06162, 0.05192, 0.07542, 0.1376, 0.04114, 0.1311, 0.06162, 0.05192, 0.09096, 0.04668, 0.1039, 0.1381, 0.07542, 0.1376, 0.09096, 0.04668, 0.1212, 0.04436, 0.1304, 0.1371, 0.1039, 0.1381, 0.1212, 0.04436, 0.1511, 0.04268, 0.1556, 0.1355, 0.1304, 0.1371, 0.1486, 0.4022, 0.1549, 0.3095, 0.1797, 0.3108, 0.1786, 0.4034, 0.03033, 0.381, 0.04385, 0.3123, 0.07621, 0.3063, 0.05889, 0.3919, 0.05889, 0.3919, 0.07621, 0.3063, 0.1041, 0.3062, 0.08922, 0.3961, 0.08922, 0.3961, 0.1041, 0.3062, 0.1301, 0.3076, 0.1188, 0.3997, 0.1188, 0.3997, 0.1301, 0.3076, 0.1549, 0.3095, 0.1486, 0.4022, 0.02407, 0.3854, 0.03825, 0.3113, 0.04385, 0.3123, 0.03033, 0.381, 0.03193, 0.0577, 0.04114, 0.1311, 0.03488, 0.1315, 0.02579, 0.05292, 0.8881, 0.5298, 0.6661, 0.5281, 0.6653, 0.5228, 0.8879, 0.5243, 0.8879, 0.5352, 0.6663, 0.5333, 0.6661, 0.5281, 0.8881, 0.5298, 0.8879, 0.5243, 0.6653, 0.5228, 0.6639, 0.5174, 0.8874, 0.519, 0.8874, 0.519, 0.6639, 0.5174, 0.6623, 0.5121, 0.8866, 0.5137, 0.8866, 0.5137, 0.6623, 0.5121, 0.6609, 0.5066, 0.8859, 0.5084, 0.8859, 0.5084, 0.6609, 0.5066, 0.6601, 0.501, 0.8855, 0.5031, 0.8855, 0.5031, 0.6601, 0.501, 0.6603, 0.4955, 0.8854, 0.4978, 0.8854, 0.4978, 0.6603, 0.4955, 0.6614, 0.49, 0.8857, 0.4925, 0.8857, 0.4925, 0.6614, 0.49, 0.6629, 0.4846, 0.8863, 0.4872, 0.8863, 0.4872, 0.6629, 0.4846, 0.6644, 0.4794, 0.8871, 0.4818, 0.8871, 0.4818, 0.6644, 0.4794, 0.6658, 0.4742, 0.8879, 0.4765, 0.8879, 0.4765, 0.6658, 0.4742, 0.6666, 0.4691, 0.8885, 0.4711, 0.6661, 0.5281, 0.6474, 0.5291, 0.647, 0.524, 0.6653, 0.5228, 0.6663, 0.5333, 0.6475, 0.5341, 0.6474, 0.5291, 0.6661, 0.5281, 0.6653, 0.5228, 0.647, 0.524, 0.6463, 0.5187, 0.6639, 0.5174, 0.6639, 0.5174, 0.6463, 0.5187, 0.6455, 0.5132, 0.6623, 0.5121, 0.6623, 0.5121, 0.6455, 0.5132, 0.6448, 0.5073, 0.6609, 0.5066, 0.6609, 0.5066, 0.6448, 0.5073, 0.6444, 0.5012, 0.6601, 0.501, 0.6601, 0.501, 0.6444, 0.5012, 0.6444, 0.495, 0.6603, 0.4955, 0.6603, 0.4955, 0.6444, 0.495, 0.645, 0.489, 0.6614, 0.49, 0.6614, 0.49, 0.645, 0.489, 0.6457, 0.4833, 0.6629, 0.4846, 0.6629, 0.4846, 0.6457, 0.4833, 0.6465, 0.478, 0.6644, 0.4794, 0.6644, 0.4794, 0.6465, 0.478, 0.6471, 0.4728, 0.6658, 0.4742, 0.6658, 0.4742, 0.6471, 0.4728, 0.6476, 0.4677, 0.6666, 0.4691, 0.6474, 0.5291, 0.6297, 0.5295, 0.6296, 0.5243, 0.647, 0.524, 0.6475, 0.5341, 0.6296, 0.5346, 0.6297, 0.5295, 0.6474, 0.5291, 0.647, 0.524, 0.6296, 0.5243, 0.6291, 0.519, 0.6463, 0.5187, 0.6463, 0.5187, 0.6291, 0.519, 0.6284, 0.5135, 0.6455, 0.5132, 0.6455, 0.5132, 0.6284, 0.5135, 0.6277, 0.5076, 0.6448, 0.5073, 0.6448, 0.5073, 0.6277, 0.5076, 0.6272, 0.5013, 0.6444, 0.5012, 0.6444, 0.5012, 0.6272, 0.5013, 0.6271, 0.495, 0.6444, 0.495, 0.6444, 0.495, 0.6271, 0.495, 0.6274, 0.4888, 0.645, 0.489, 0.645, 0.489, 0.6274, 0.4888, 0.6279, 0.483, 0.6457, 0.4833, 0.6457, 0.4833, 0.6279, 0.483, 0.6284, 0.4775, 0.6465, 0.478, 0.6465, 0.478, 0.6284, 0.4775, 0.629, 0.4725, 0.6471, 0.4728, 0.6471, 0.4728, 0.629, 0.4725, 0.6293, 0.4676, 0.6476, 0.4677, 0.6297, 0.5295, 0.6119, 0.5299, 0.6118, 0.5247, 0.6296, 0.5243, 0.6296, 0.5346, 0.6117, 0.5349, 0.6119, 0.5299, 0.6297, 0.5295, 0.6296, 0.5243, 0.6118, 0.5247, 0.6115, 0.5191, 0.6291, 0.519, 0.6291, 0.519, 0.6115, 0.5191, 0.611, 0.5134, 0.6284, 0.5135, 0.6284, 0.5135, 0.611, 0.5134, 0.6103, 0.5075, 0.6277, 0.5076, 0.6277, 0.5076, 0.6103, 0.5075, 0.6097, 0.5013, 0.6272, 0.5013, 0.6272, 0.5013, 0.6097, 0.5013, 0.6096, 0.4949, 0.6271, 0.495, 0.6271, 0.495, 0.6096, 0.4949, 0.6098, 0.4887, 0.6274, 0.4888, 0.6274, 0.4888, 0.6098, 0.4887, 0.6102, 0.483, 0.6279, 0.483, 0.6279, 0.483, 0.6102, 0.483, 0.6107, 0.4779, 0.6284, 0.4775, 0.6284, 0.4775, 0.6107, 0.4779, 0.6111, 0.4729, 0.629, 0.4725, 0.629, 0.4725, 0.6111, 0.4729, 0.6114, 0.468, 0.6293, 0.4676, 0.6119, 0.5299, 0.5942, 0.5291, 0.5941, 0.524, 0.6118, 0.5247, 0.6117, 0.5349, 0.594, 0.5341, 0.5942, 0.5291, 0.6119, 0.5299, 0.6118, 0.5247, 0.5941, 0.524, 0.5938, 0.5187, 0.6115, 0.5191, 0.6115, 0.5191, 0.5938, 0.5187, 0.5933, 0.513, 0.611, 0.5134, 0.611, 0.5134, 0.5933, 0.513, 0.5928, 0.5069, 0.6103, 0.5075, 0.6103, 0.5075, 0.5928, 0.5069, 0.5925, 0.5007, 0.6097, 0.5013, 0.6097, 0.5013, 0.5925, 0.5007, 0.5924, 0.4945, 0.6096, 0.4949, 0.6096, 0.4949, 0.5924, 0.4945, 0.5927, 0.4886, 0.6098, 0.4887, 0.6098, 0.4887, 0.5927, 0.4886, 0.5931, 0.4831, 0.6102, 0.483, 0.6102, 0.483, 0.5931, 0.4831, 0.5935, 0.4779, 0.6107, 0.4779, 0.6107, 0.4779, 0.5935, 0.4779, 0.5937, 0.4729, 0.6111, 0.4729, 0.6111, 0.4729, 0.5937, 0.4729, 0.5937, 0.468, 0.6114, 0.468, 0.5942, 0.5291, 0.5767, 0.5284, 0.5767, 0.5234, 0.5941, 0.524, 0.594, 0.5341, 0.5765, 0.5333, 0.5767, 0.5284, 0.5942, 0.5291, 0.5941, 0.524, 0.5767, 0.5234, 0.5765, 0.5182, 0.5938, 0.5187, 0.5938, 0.5187, 0.5765, 0.5182, 0.5762, 0.5127, 0.5933, 0.513, 0.5933, 0.513, 0.5762, 0.5127, 0.5759, 0.5069, 0.5928, 0.5069, 0.5928, 0.5069, 0.5759, 0.5069, 0.5757, 0.5009, 0.5925, 0.5007, 0.5925, 0.5007, 0.5757, 0.5009, 0.5758, 0.495, 0.5924, 0.4945, 0.5924, 0.4945, 0.5758, 0.495, 0.576, 0.4892, 0.5927, 0.4886, 0.5927, 0.4886, 0.576, 0.4892, 0.5762, 0.4838, 0.5931, 0.4831, 0.5931, 0.4831, 0.5762, 0.4838, 0.5763, 0.4786, 0.5935, 0.4779, 0.5935, 0.4779, 0.5763, 0.4786, 0.5763, 0.4736, 0.5937, 0.4729, 0.5937, 0.4729, 0.5763, 0.4736, 0.5762, 0.4687, 0.5937, 0.468, 0.5767, 0.5284, 0.5589, 0.5271, 0.5593, 0.522, 0.5767, 0.5234, 0.5765, 0.5333, 0.5586, 0.5321, 0.5589, 0.5271, 0.5767, 0.5284, 0.5767, 0.5234, 0.5593, 0.522, 0.5598, 0.5169, 0.5765, 0.5182, 0.5765, 0.5182, 0.5598, 0.5169, 0.5603, 0.5117, 0.5762, 0.5127, 0.5762, 0.5127, 0.5603, 0.5117, 0.5606, 0.5064, 0.5759, 0.5069, 0.5759, 0.5069, 0.5606, 0.5064, 0.5606, 0.5011, 0.5757, 0.5009, 0.5757, 0.5009, 0.5606, 0.5011, 0.5605, 0.4957, 0.5758, 0.495, 0.5758, 0.495, 0.5605, 0.4957, 0.5601, 0.4904, 0.576, 0.4892, 0.576, 0.4892, 0.5601, 0.4904, 0.5596, 0.4852, 0.5762, 0.4838, 0.5762, 0.4838, 0.5596, 0.4852, 0.559, 0.4801, 0.5763, 0.4786, 0.5763, 0.4786, 0.559, 0.4801, 0.5585, 0.4751, 0.5763, 0.4736, 0.5763, 0.4736, 0.5585, 0.4751, 0.5582, 0.47, 0.5762, 0.4687, 0.5589, 0.5271, 0.4196, 0.528, 0.4192, 0.5229, 0.5593, 0.522, 0.5586, 0.5321, 0.4201, 0.533, 0.4196, 0.528, 0.5589, 0.5271, 0.5593, 0.522, 0.4192, 0.5229, 0.4187, 0.5177, 0.5598, 0.5169, 0.5598, 0.5169, 0.4187, 0.5177, 0.4185, 0.5125, 0.5603, 0.5117, 0.5603, 0.5117, 0.4185, 0.5125, 0.4184, 0.5072, 0.5606, 0.5064, 0.5606, 0.5064, 0.4184, 0.5072, 0.4183, 0.5019, 0.5606, 0.5011, 0.5606, 0.5011, 0.4183, 0.5019, 0.4183, 0.4966, 0.5605, 0.4957, 0.5605, 0.4957, 0.4183, 0.4966, 0.4183, 0.4914, 0.5601, 0.4904, 0.5601, 0.4904, 0.4183, 0.4914, 0.4185, 0.4862, 0.5596, 0.4852, 0.5596, 0.4852, 0.4185, 0.4862, 0.4189, 0.481, 0.559, 0.4801, 0.559, 0.4801, 0.4189, 0.481, 0.4193, 0.4759, 0.5585, 0.4751, 0.5585, 0.4751, 0.4193, 0.4759, 0.4197, 0.4709, 0.5582, 0.47, 0.4196, 0.528, 0.4027, 0.5307, 0.4025, 0.5255, 0.4192, 0.5229, 0.4201, 0.533, 0.4034, 0.5356, 0.4027, 0.5307, 0.4196, 0.528, 0.4192, 0.5229, 0.4025, 0.5255, 0.4029, 0.5201, 0.4187, 0.5177, 0.4187, 0.5177, 0.4029, 0.5201, 0.4037, 0.5143, 0.4185, 0.5125, 0.4185, 0.5125, 0.4037, 0.5143, 0.4045, 0.5083, 0.4184, 0.5072, 0.4184, 0.5072, 0.4045, 0.5083, 0.4047, 0.502, 0.4183, 0.5019, 0.4183, 0.5019, 0.4047, 0.502, 0.4044, 0.4958, 0.4183, 0.4966, 0.4183, 0.4966, 0.4044, 0.4958, 0.4035, 0.4898, 0.4183, 0.4914, 0.4183, 0.4914, 0.4035, 0.4898, 0.4027, 0.484, 0.4185, 0.4862, 0.4185, 0.4862, 0.4027, 0.484, 0.4022, 0.4786, 0.4189, 0.481, 0.4189, 0.481, 0.4022, 0.4786, 0.4023, 0.4734, 0.4193, 0.4759, 0.4193, 0.4759, 0.4023, 0.4734, 0.403, 0.4685, 0.4197, 0.4709, 0.4027, 0.5307, 0.3842, 0.5349, 0.3818, 0.53, 0.4025, 0.5255, 0.4034, 0.5356, 0.3874, 0.5391, 0.3842, 0.5349, 0.4027, 0.5307, 0.4025, 0.5255, 0.3818, 0.53, 0.3813, 0.5242, 0.4029, 0.5201, 0.4029, 0.5201, 0.3813, 0.5242, 0.3833, 0.5172, 0.4037, 0.5143, 0.4037, 0.5143, 0.3833, 0.5172, 0.3864, 0.5096, 0.4045, 0.5083, 0.4045, 0.5083, 0.3864, 0.5096, 0.388, 0.5021, 0.4047, 0.502, 0.4047, 0.502, 0.388, 0.5021, 0.3864, 0.4947, 0.4044, 0.4958, 0.4044, 0.4958, 0.3864, 0.4947, 0.3832, 0.4872, 0.4035, 0.4898, 0.4035, 0.4898, 0.3832, 0.4872, 0.381, 0.4802, 0.4027, 0.484, 0.4027, 0.484, 0.381, 0.4802, 0.3815, 0.4744, 0.4022, 0.4786, 0.4022, 0.4786, 0.3815, 0.4744, 0.3838, 0.4695, 0.4023, 0.4734, 0.4023, 0.4734, 0.3838, 0.4695, 0.3869, 0.4652, 0.403, 0.4685, 0.3572, 0.4683, 0.3509, 0.457, 0.3608, 0.4568, 0.3671, 0.4679, 0.3832, 0.4872, 0.377, 0.4867, 0.3748, 0.4794, 0.381, 0.4802, 0.388, 0.5021, 0.3827, 0.5022, 0.3805, 0.4947, 0.3864, 0.4947, 0.3278, 0.5224, 0.3094, 0.5198, 0.3121, 0.5142, 0.3298, 0.5162, 0.3244, 0.5338, 0.3056, 0.5315, 0.307, 0.5262, 0.326, 0.5283, 0.3053, 0.4739, 0.07923, 0.4769, 0.07879, 0.4717, 0.3043, 0.4687, 0.3081, 0.4822, 0.08077, 0.4861, 0.08004, 0.4822, 0.3069, 0.4791, 0.3143, 0.4966, 0.0829, 0.5002, 0.08234, 0.4951, 0.3122, 0.4909, 0.3142, 0.5085, 0.08274, 0.5104, 0.08304, 0.5053, 0.3151, 0.5025, 0.3813, 0.5242, 0.375, 0.525, 0.3771, 0.5177, 0.3833, 0.5172, 0.3874, 0.5391, 0.3816, 0.5467, 0.3781, 0.5434, 0.3842, 0.5349, 0.3818, 0.53, 0.3743, 0.5354, 0.375, 0.525, 0.3813, 0.5242, 0.375, 0.525, 0.365, 0.5242, 0.3661, 0.5176, 0.3771, 0.5177, 0.3765, 0.5467, 0.3711, 0.542, 0.3743, 0.5354, 0.3781, 0.5434, 0.3623, 0.4322, 0.4027, 0.3626, 0.4067, 0.3649, 0.3663, 0.4348, 0.3771, 0.5177, 0.3661, 0.5176, 0.3682, 0.51, 0.3806, 0.5097, 0.3806, 0.5097, 0.3682, 0.51, 0.3696, 0.5022, 0.3827, 0.5022, 0.3827, 0.5022, 0.3696, 0.5022, 0.3681, 0.4945, 0.3805, 0.4947, 0.3805, 0.4947, 0.3681, 0.4945, 0.3659, 0.4869, 0.377, 0.4867, 0.377, 0.4867, 0.3659, 0.4869, 0.3648, 0.4804, 0.3748, 0.4794, 0.3808, 0.5487, 0.3802, 0.5507, 0.3752, 0.5502, 0.3765, 0.5467, 0.305, 0.5368, 0.07964, 0.539, 0.07967, 0.5337, 0.3056, 0.5315, 0.3759, 0.4579, 0.3743, 0.4544, 0.3793, 0.4538, 0.3801, 0.4558, 0.3759, 0.4579, 0.3705, 0.4626, 0.3675, 0.456, 0.3743, 0.4544, 0.3682, 0.51, 0.35, 0.5098, 0.3506, 0.5024, 0.3696, 0.5022, 0.3661, 0.5176, 0.3484, 0.5168, 0.35, 0.5098, 0.3682, 0.51, 0.3834, 0.5609, 0.4237, 0.631, 0.4196, 0.6333, 0.3791, 0.5629, 0.3696, 0.5022, 0.3506, 0.5024, 0.3499, 0.4949, 0.3681, 0.4945, 0.3681, 0.4945, 0.3499, 0.4949, 0.3483, 0.4879, 0.3659, 0.4869, 0.3659, 0.4869, 0.3483, 0.4879, 0.3465, 0.4814, 0.3648, 0.4804, 0.3572, 0.4683, 0.3428, 0.4749, 0.3396, 0.4689, 0.3509, 0.457, 0.3509, 0.457, 0.3396, 0.4689, 0.3378, 0.4637, 0.3471, 0.4536, 0.3471, 0.4536, 0.3378, 0.4637, 0.3351, 0.4593, 0.3434, 0.4504, 0.3744, 0.4396, 0.4147, 0.3696, 0.4187, 0.3719, 0.3785, 0.4418, 0.3575, 0.5364, 0.3677, 0.5367, 0.3617, 0.548, 0.3512, 0.5477, 0.3711, 0.542, 0.3677, 0.5367, 0.375, 0.525, 0.3743, 0.5354, 0.3499, 0.4949, 0.3314, 0.4954, 0.3297, 0.4887, 0.3483, 0.4879, 0.3506, 0.5024, 0.3321, 0.5025, 0.3314, 0.4954, 0.3499, 0.4949, 0.3582, 0.4296, 0.3985, 0.3602, 0.4027, 0.3626, 0.3623, 0.4322, 0.3483, 0.4879, 0.3297, 0.4887, 0.3276, 0.4826, 0.3465, 0.4814, 0.3428, 0.4749, 0.3267, 0.4796, 0.3257, 0.4767, 0.3396, 0.4689, 0.3396, 0.4689, 0.3257, 0.4767, 0.324, 0.4712, 0.3378, 0.4637, 0.3378, 0.4637, 0.324, 0.4712, 0.3223, 0.4661, 0.3351, 0.4593, 0.3438, 0.5542, 0.3356, 0.5454, 0.3382, 0.541, 0.3475, 0.551, 0.3475, 0.551, 0.3382, 0.541, 0.3399, 0.5358, 0.3512, 0.5477, 0.375, 0.565, 0.4155, 0.6357, 0.4115, 0.638, 0.3709, 0.5674, 0.3575, 0.5364, 0.3431, 0.5299, 0.3467, 0.5234, 0.365, 0.5242, 0.365, 0.5242, 0.3467, 0.5234, 0.3484, 0.5168, 0.3661, 0.5176, 0.3267, 0.4796, 0.3081, 0.4822, 0.3069, 0.4791, 0.3257, 0.4767, 0.3297, 0.4887, 0.3122, 0.4909, 0.3095, 0.4854, 0.3276, 0.4826, 0.3668, 0.5699, 0.4074, 0.6404, 0.4034, 0.6427, 0.3627, 0.5725, 0.3257, 0.4767, 0.3069, 0.4791, 0.3053, 0.4739, 0.324, 0.4712, 0.324, 0.4712, 0.3053, 0.4739, 0.3043, 0.4687, 0.3223, 0.4661, 0.3356, 0.5454, 0.3228, 0.5388, 0.3244, 0.5338, 0.3382, 0.541, 0.3382, 0.541, 0.3244, 0.5338, 0.326, 0.5283, 0.3399, 0.5358, 0.3431, 0.5299, 0.3269, 0.5254, 0.3278, 0.5224, 0.3467, 0.5234, 0.3467, 0.5234, 0.3278, 0.5224, 0.3298, 0.5162, 0.3484, 0.5168, 0.3663, 0.4348, 0.4067, 0.3649, 0.4107, 0.3672, 0.3704, 0.4373, 0.3484, 0.5168, 0.3298, 0.5162, 0.3315, 0.5095, 0.35, 0.5098, 0.35, 0.5098, 0.3315, 0.5095, 0.3321, 0.5025, 0.3506, 0.5024, 0.3471, 0.4536, 0.3623, 0.4322, 0.3663, 0.4348, 0.3509, 0.457, 0.3684, 0.5487, 0.375, 0.565, 0.3709, 0.5674, 0.3617, 0.548, 0.3648, 0.4804, 0.3465, 0.4814, 0.3428, 0.4749, 0.3572, 0.4683, 0.3465, 0.4814, 0.3276, 0.4826, 0.3267, 0.4796, 0.3428, 0.4749, 0.3276, 0.4826, 0.3095, 0.4854, 0.3081, 0.4822, 0.3267, 0.4796, 0.3095, 0.4854, 0.0815, 0.49, 0.08077, 0.4861, 0.3081, 0.4822, 0.3608, 0.4568, 0.3675, 0.456, 0.3705, 0.4626, 0.3671, 0.4679, 0.3475, 0.551, 0.3627, 0.5725, 0.3587, 0.5751, 0.3438, 0.5542, 0.3315, 0.5095, 0.3142, 0.5085, 0.3151, 0.5025, 0.3321, 0.5025, 0.3434, 0.4504, 0.3582, 0.4296, 0.3623, 0.4322, 0.3471, 0.4536, 0.3321, 0.5025, 0.3151, 0.5025, 0.3143, 0.4966, 0.3314, 0.4954, 0.3743, 0.4544, 0.3785, 0.4418, 0.3828, 0.4438, 0.3793, 0.4538, 0.3512, 0.5477, 0.3668, 0.5699, 0.3627, 0.5725, 0.3475, 0.551, 0.3298, 0.5162, 0.3121, 0.5142, 0.3142, 0.5085, 0.3315, 0.5095, 0.3269, 0.5254, 0.3081, 0.5231, 0.3094, 0.5198, 0.3278, 0.5224, 0.3228, 0.5388, 0.305, 0.5368, 0.3056, 0.5315, 0.3244, 0.5338, 0.3069, 0.4791, 0.08004, 0.4822, 0.07923, 0.4769, 0.3053, 0.4739, 0.3122, 0.4909, 0.08234, 0.4951, 0.0815, 0.49, 0.3095, 0.4854, 0.3151, 0.5025, 0.08304, 0.5053, 0.0829, 0.5002, 0.3143, 0.4966, 0.3121, 0.5142, 0.0821, 0.5155, 0.08274, 0.5104, 0.3142, 0.5085, 0.3094, 0.5198, 0.08131, 0.5206, 0.0821, 0.5155, 0.3121, 0.5142, 0.3081, 0.5231, 0.08073, 0.5245, 0.08131, 0.5206, 0.3094, 0.5198, 0.3056, 0.5315, 0.07967, 0.5337, 0.08014, 0.5285, 0.307, 0.5262, 0.3752, 0.5502, 0.3684, 0.5487, 0.3711, 0.542, 0.3765, 0.5467, 0.3776, 0.4611, 0.3759, 0.4579, 0.3801, 0.4558, 0.381, 0.4577, 0.3776, 0.4611, 0.374, 0.4691, 0.3705, 0.4626, 0.3759, 0.4579, 0.3864, 0.4947, 0.3805, 0.4947, 0.377, 0.4867, 0.3832, 0.4872, 0.3864, 0.5096, 0.3806, 0.5097, 0.3827, 0.5022, 0.388, 0.5021, 0.3833, 0.5172, 0.3771, 0.5177, 0.3806, 0.5097, 0.3864, 0.5096, 0.3842, 0.5349, 0.3781, 0.5434, 0.3743, 0.5354, 0.3818, 0.53, 0.3671, 0.4679, 0.3705, 0.4626, 0.374, 0.4691, 0.3748, 0.4794, 0.3704, 0.4373, 0.4107, 0.3672, 0.4147, 0.3696, 0.3744, 0.4396, 0.3627, 0.5725, 0.4034, 0.6427, 0.3992, 0.6451, 0.3587, 0.5751, 0.3791, 0.5629, 0.4196, 0.6333, 0.4155, 0.6357, 0.375, 0.565, 0.3785, 0.4418, 0.4187, 0.3719, 0.4228, 0.3742, 0.3828, 0.4438, 0.3838, 0.4695, 0.3776, 0.4611, 0.381, 0.4577, 0.3869, 0.4652, 0.3815, 0.4744, 0.374, 0.4691, 0.3776, 0.4611, 0.3838, 0.4695, 0.381, 0.4802, 0.3748, 0.4794, 0.374, 0.4691, 0.3815, 0.4744, 0.3709, 0.5674, 0.4115, 0.638, 0.4074, 0.6404, 0.3668, 0.5699, 0.3816, 0.5467, 0.3808, 0.5487, 0.3765, 0.5467, 0.3781, 0.5434, 0.3684, 0.5487, 0.3617, 0.548, 0.3677, 0.5367, 0.3711, 0.542, 0.3608, 0.4568, 0.3704, 0.4373, 0.3744, 0.4396, 0.3675, 0.456, 0.3802, 0.5507, 0.3834, 0.5609, 0.3791, 0.5629, 0.3752, 0.5502, 0.365, 0.5242, 0.375, 0.525, 0.3677, 0.5367, 0.3575, 0.5364, 0.3512, 0.5477, 0.3399, 0.5358, 0.3431, 0.5299, 0.3575, 0.5364, 0.3399, 0.5358, 0.326, 0.5283, 0.3269, 0.5254, 0.3431, 0.5299, 0.326, 0.5283, 0.307, 0.5262, 0.3081, 0.5231, 0.3269, 0.5254, 0.307, 0.5262, 0.08014, 0.5285, 0.08073, 0.5245, 0.3081, 0.5231, 0.3648, 0.4804, 0.3572, 0.4683, 0.3671, 0.4679, 0.3748, 0.4794, 0.3752, 0.5502, 0.3791, 0.5629, 0.375, 0.565, 0.3684, 0.5487, 0.3675, 0.456, 0.3744, 0.4396, 0.3785, 0.4418, 0.3743, 0.4544, 0.3509, 0.457, 0.3663, 0.4348, 0.3704, 0.4373, 0.3608, 0.4568, 0.3617, 0.548, 0.3709, 0.5674, 0.3668, 0.5699, 0.3512, 0.5477, 0.4422, 0.04909, 0.4638, 0.04748, 0.4643, 0.05836, 0.4443, 0.06022, 0.2973, 0.2552, 0.2647, 0.2495, 0.2511, 0.2274, 0.2757, 0.2309, 0.6465, 0.04967, 0.6687, 0.05149, 0.6651, 0.06211, 0.6449, 0.06043, 0.2659, 0.1998, 0.2509, 0.22, 0.2324, 0.2197, 0.2417, 0.1973, 0.288, 0.1401, 0.2659, 0.1998, 0.2417, 0.1973, 0.2595, 0.1399, 0.2647, 0.2495, 0.2404, 0.2503, 0.2322, 0.2268, 0.2511, 0.2274, 0.7346, 0.05728, 0.7141, 0.0598, 0.7131, 0.04853, 0.7347, 0.04627, 0.2417, 0.1973, 0.2324, 0.2197, 0.2156, 0.2195, 0.2211, 0.1956, 0.2595, 0.1399, 0.2417, 0.1973, 0.2211, 0.1956, 0.2331, 0.1383, 0.2994, 0.197, 0.2754, 0.22, 0.2509, 0.22, 0.2659, 0.1998, 0.3225, 0.1344, 0.2994, 0.197, 0.2659, 0.1998, 0.288, 0.1401, 0.4034, 0.6427, 0.4081, 0.6427, 0.4121, 0.6451, 0.4144, 0.6492, 0.4144, 0.6539, 0.412, 0.658, 0.4079, 0.6603, 0.4032, 0.6603, 0.3992, 0.658, 0.3968, 0.654, 0.3968, 0.6493, 0.3992, 0.6451, 0.2211, 0.1956, 0.2156, 0.2195, 0.199, 0.2191, 0.2015, 0.1938, 0.2331, 0.1383, 0.2211, 0.1956, 0.2015, 0.1938, 0.2079, 0.1361, 0.3314, 0.4954, 0.3143, 0.4966, 0.3122, 0.4909, 0.3297, 0.4887, 0.6443, 0.3242, 0.6427, 0.1923, 0.6631, 0.1923, 0.6645, 0.3226, 0.2404, 0.2503, 0.2197, 0.2512, 0.215, 0.2265, 0.2322, 0.2268, 0.2197, 0.2512, 0.2001, 0.2523, 0.1983, 0.2265, 0.215, 0.2265, 0.3155, 0.3155, 0.2833, 0.3087, 0.2647, 0.2495, 0.2973, 0.2552, 0.623, 0.3253, 0.6213, 0.1923, 0.6427, 0.1923, 0.6443, 0.3242, 0.3334, 0.06126, 0.3396, 0.05663, 0.3287, 0.135, 0.3225, 0.1344, 0.3039, 0.05478, 0.288, 0.1401, 0.2595, 0.1399, 0.2746, 0.04884, 0.2444, 0.04582, 0.2331, 0.1383, 0.2079, 0.1361, 0.2146, 0.04343, 0.3274, 0.3845, 0.2986, 0.3948, 0.2833, 0.3087, 0.3155, 0.3155, 0.4637, 0.3255, 0.4643, 0.1919, 0.6213, 0.1923, 0.623, 0.3253, 0.2554, 0.308, 0.2294, 0.3087, 0.2197, 0.2512, 0.2404, 0.2503, 0.2294, 0.3087, 0.2045, 0.3101, 0.2001, 0.2523, 0.2197, 0.2512, 0.3211, 0.3146, 0.3155, 0.3155, 0.2973, 0.2552, 0.3016, 0.2516, 0.2145, 0.2229, 0.215, 0.2265, 0.1983, 0.2265, 0.1973, 0.2226, 0.4253, 0.3206, 0.4232, 0.1918, 0.4441, 0.1919, 0.4437, 0.3235, 0.2701, 0.4046, 0.2681, 0.3982, 0.2986, 0.3948, 0.3025, 0.4013, 0.2075, 0.4097, 0.2087, 0.4029, 0.2385, 0.4011, 0.2389, 0.4078, 0.3025, 0.4013, 0.2986, 0.3948, 0.3274, 0.3845, 0.3335, 0.3891, 0.3225, 0.1344, 0.3287, 0.135, 0.3049, 0.2003, 0.2994, 0.197, 0.2444, 0.04582, 0.244, 0.03927, 0.2761, 0.04235, 0.2746, 0.04884, 0.3039, 0.05478, 0.3073, 0.04905, 0.3396, 0.05663, 0.3334, 0.06126, 0.7135, 0.3251, 0.6954, 0.3184, 0.6975, 0.1924, 0.7168, 0.1925, 0.9148, 0.3257, 0.7557, 0.3281, 0.7575, 0.1926, 0.9142, 0.1929, 0.2146, 0.04343, 0.2124, 0.03686, 0.244, 0.03927, 0.2444, 0.04582, 0.2156, 0.2195, 0.2145, 0.2229, 0.1973, 0.2226, 0.199, 0.2191, 0.2508, 0.2236, 0.2511, 0.2274, 0.2322, 0.2268, 0.2319, 0.2231, 0.3016, 0.2516, 0.2973, 0.2552, 0.2757, 0.2309, 0.2773, 0.2255, 0.2324, 0.2197, 0.2319, 0.2231, 0.2145, 0.2229, 0.2156, 0.2195, 0.2754, 0.22, 0.2773, 0.2255, 0.2508, 0.2236, 0.2509, 0.22, 0.9348, 0.3241, 0.9148, 0.3257, 0.9142, 0.1929, 0.9339, 0.193, 0.2773, 0.2255, 0.2757, 0.2309, 0.2511, 0.2274, 0.2508, 0.2236, 0.2746, 0.04884, 0.2761, 0.04235, 0.3073, 0.04905, 0.3039, 0.05478, 0.2509, 0.22, 0.2508, 0.2236, 0.2319, 0.2231, 0.2324, 0.2197, 0.2681, 0.3982, 0.2385, 0.4011, 0.2294, 0.3087, 0.2554, 0.308, 0.3335, 0.3891, 0.3274, 0.3845, 0.3155, 0.3155, 0.3211, 0.3146, 0.2746, 0.04884, 0.2595, 0.1399, 0.2331, 0.1383, 0.2444, 0.04582, 0.2385, 0.4011, 0.2087, 0.4029, 0.2045, 0.3101, 0.2294, 0.3087, 0.9526, 0.3188, 0.9348, 0.3241, 0.9339, 0.193, 0.9549, 0.193, 0.1606, 0.1933, 0.1811, 0.193, 0.1808, 0.2186, 0.1625, 0.2187, 0.1556, 0.1355, 0.1818, 0.1347, 0.1811, 0.193, 0.1606, 0.1933, 0.1641, 0.2222, 0.1807, 0.2223, 0.1807, 0.2263, 0.1631, 0.2261, 0.1829, 0.04209, 0.1511, 0.04268, 0.1535, 0.03616, 0.1829, 0.03575, 0.1625, 0.2187, 0.1808, 0.2186, 0.1807, 0.2223, 0.1641, 0.2222, 0.1511, 0.04268, 0.1829, 0.04209, 0.1818, 0.1347, 0.1556, 0.1355, 0.2833, 0.3087, 0.2554, 0.308, 0.2404, 0.2503, 0.2647, 0.2495, 0.2986, 0.3948, 0.2681, 0.3982, 0.2554, 0.308, 0.2833, 0.3087, 0.2319, 0.2231, 0.2322, 0.2268, 0.215, 0.2265, 0.2145, 0.2229, 0.2994, 0.197, 0.3049, 0.2003, 0.2773, 0.2255, 0.2754, 0.22, 0.2389, 0.4078, 0.2385, 0.4011, 0.2681, 0.3982, 0.2701, 0.4046, 0.3334, 0.06126, 0.3225, 0.1344, 0.288, 0.1401, 0.3039, 0.05478, 0.7563, 0.05702, 0.7346, 0.05728, 0.7347, 0.04627, 0.7565, 0.04627, 0.7141, 0.0598, 0.6959, 0.06644, 0.6912, 0.05666, 0.7131, 0.04853, 0.9353, 0.06177, 0.9154, 0.06017, 0.916, 0.0494, 0.9371, 0.05098, 0.4638, 0.04748, 0.6242, 0.04831, 0.6236, 0.05918, 0.4643, 0.05836, 0.4207, 0.05393, 0.4422, 0.04909, 0.4443, 0.06022, 0.4259, 0.063, 0.6687, 0.05149, 0.6912, 0.05666, 0.6836, 0.06547, 0.6651, 0.06211, 0.9531, 0.06716, 0.9353, 0.06177, 0.9371, 0.05098, 0.9582, 0.05772, 0.6242, 0.04831, 0.6465, 0.04967, 0.6449, 0.06043, 0.6236, 0.05918, 0.9154, 0.06017, 0.7563, 0.05702, 0.7565, 0.04627, 0.916, 0.0494, 0.4443, 0.06022, 0.4643, 0.05836, 0.4643, 0.1919, 0.4441, 0.1919, 0.6651, 0.06211, 0.6836, 0.06547, 0.6831, 0.1924, 0.6631, 0.1923, 0.7563, 0.05702, 0.7575, 0.1926, 0.7365, 0.1925, 0.7346, 0.05728, 0.6836, 0.06547, 0.6902, 0.06669, 0.6906, 0.1924, 0.6831, 0.1924, 0.2001, 0.2523, 0.1804, 0.2528, 0.1807, 0.2263, 0.1983, 0.2265, 0.2045, 0.3101, 0.1797, 0.3108, 0.1804, 0.2528, 0.2001, 0.2523, 0.2079, 0.1361, 0.2015, 0.1938, 0.1811, 0.193, 0.1818, 0.1347, 0.6449, 0.06043, 0.6651, 0.06211, 0.6631, 0.1923, 0.6427, 0.1923, 0.4643, 0.05836, 0.6236, 0.05918, 0.6213, 0.1923, 0.4643, 0.1919, 0.7141, 0.0598, 0.7168, 0.1925, 0.6975, 0.1924, 0.6959, 0.06644, 0.1973, 0.2226, 0.1983, 0.2265, 0.1807, 0.2263, 0.1807, 0.2223, 0.9549, 0.193, 0.9531, 0.06716, 0.9582, 0.05772, 0.9615, 0.193, 0.1829, 0.04209, 0.1829, 0.03575, 0.2124, 0.03686, 0.2146, 0.04343, 0.1785, 0.4101, 0.1786, 0.4034, 0.2087, 0.4029, 0.2075, 0.4097, 0.6906, 0.1924, 0.6902, 0.06669, 0.6959, 0.06644, 0.6975, 0.1924, 0.4169, 0.1918, 0.4207, 0.05393, 0.4259, 0.063, 0.4232, 0.1918, 0.2087, 0.4029, 0.1786, 0.4034, 0.1797, 0.3108, 0.2045, 0.3101, 0.2015, 0.1938, 0.199, 0.2191, 0.1808, 0.2186, 0.1811, 0.193, 0.6236, 0.05918, 0.6449, 0.06043, 0.6427, 0.1923, 0.6213, 0.1923, 0.4259, 0.063, 0.4443, 0.06022, 0.4441, 0.1919, 0.4232, 0.1918, 0.9353, 0.06177, 0.9339, 0.193, 0.9142, 0.1929, 0.9154, 0.06017, 0.199, 0.2191, 0.1973, 0.2226, 0.1807, 0.2223, 0.1808, 0.2186, 0.2146, 0.04343, 0.2079, 0.1361, 0.1818, 0.1347, 0.1829, 0.04209, 0.9154, 0.06017, 0.9142, 0.1929, 0.7575, 0.1926, 0.7563, 0.05702, 0.9531, 0.06716, 0.9549, 0.193, 0.9339, 0.193, 0.9353, 0.06177, 0.7346, 0.05728, 0.7365, 0.1925, 0.7168, 0.1925, 0.7141, 0.0598])
me_circle.materials.append(mat_material_001)
me_circle.use_remesh_preserve_volume = False
me_circle.use_remesh_preserve_attributes = False
me_circle.use_mirror_vertex_groups = False
me_circle.update()

# ---- objects
ob_chair = bpy.data.objects.new('Chair', me_circle)

# ---- transforms, parenting, visibility, modifiers, constraints
ob_chair.location = (0.0, 0.0, 0.0)
ob_chair.rotation_euler = (1.571, -0.0, 0.0)
ob_chair.lineart.crease_threshold = 0.0

# ---- collection membership
col_collection_1.objects.link(ob_chair)

# ---- scene / render settings (as saved in the file)
scene.frame_start = 1; scene.frame_end = 250; scene.frame_set(65)
scene.render.engine = 'BLENDER_EEVEE_NEXT'
scene.render.resolution_percentage = 50
scene.render.dither_intensity = 0.0
scene.render.use_bake_selected_to_active = True
scene.cycles.use_denoising = False
scene.cycles.samples = 10
scene.cycles.sampling_pattern = 'TABULATED_SOBOL'
scene.cycles.light_sampling_threshold = 0.0
scene.cycles.use_adaptive_sampling = False
scene.cycles.use_light_tree = False
scene.cycles.blur_glossy = 0.0
scene.cycles.pixel_filter_type = 'GAUSSIAN'
scene.cycles.sample_clamp_indirect = 0.0
scene.view_settings.view_transform = 'Standard'
bpy.context.view_layer.update()

# ---- added for rendering (the .blend has no active camera and no usable light): camera, sun
cam_auto = bpy.data.cameras.new('AutoCamera')
cam_auto.lens = 50.0
cam_auto.sensor_width = 36.0
cam_auto.clip_end = 1000.0
ob_auto_camera = bpy.data.objects.new('AutoCamera', cam_auto)
scene.collection.objects.link(ob_auto_camera)
ob_auto_camera.location = (1.23494, -1.47934, 1.49672)
ob_auto_camera.rotation_euler = (1.09748, -7.21219e-08, 0.694738)
scene.camera = ob_auto_camera
light_auto_sun = bpy.data.lights.new('AutoSun', 'SUN')
light_auto_sun.energy = 3.0
light_auto_sun.angle = 0.0523599
ob_auto_sun = bpy.data.objects.new('AutoSun', light_auto_sun)
scene.collection.objects.link(ob_auto_sun)
ob_auto_sun.rotation_euler = (0.872665, 0.174533, 0.523599)
bpy.context.view_layer.update()
